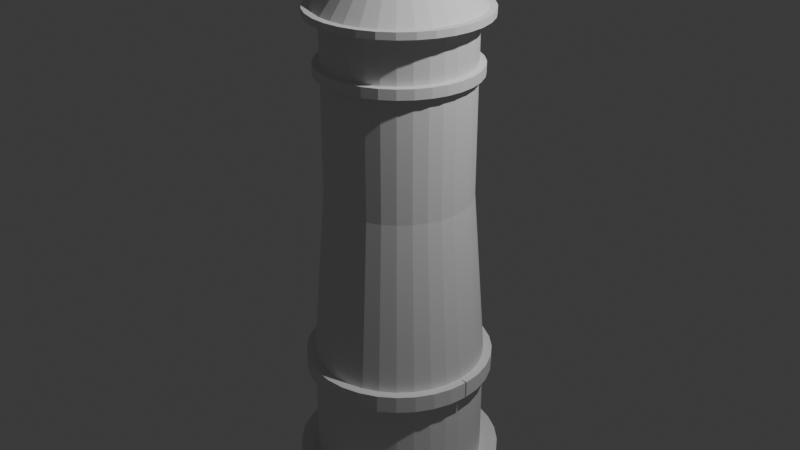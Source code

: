 # Source: Tomb.blend  (saved by Blender 4.4.32; exported with 4.5.12 LTS)
import bpy
from mathutils import Matrix  # noqa: F401  (used for matrix-valued properties, if any)

bpy.ops.wm.read_factory_settings(use_empty=True)
scene = bpy.context.scene
scene.name = 'Scene'

# ---- collections
col_collection = bpy.data.collections.new('Collection'); scene.collection.children.link(col_collection)

# ---- world
world_world = bpy.data.worlds.new('World'); scene.world = world_world
world_world.use_nodes = True; world_world.node_tree.nodes.clear()
_N = world_world.node_tree.nodes; _L = world_world.node_tree.links
n0 = _N.new('ShaderNodeOutputWorld'); n0.name = 'World Output'; n0.location = (300, 300)
n1 = _N.new('ShaderNodeBackground'); n1.name = 'Background'; n1.location = (10, 300)
n1.inputs[0].default_value = (0.05088, 0.05088, 0.05088, 1.0)
_L.new(n1.outputs[0], n0.inputs[0])
n0.is_active_output = True
world_world.color = (0.05088, 0.05088, 0.05088)
world_world.sun_shadow_jitter_overblur = 0.0

# ---- cameras
cam_camera = bpy.data.cameras.new('Camera')
cam_camera.clip_end = 100.0
cam_camera.ortho_scale = 7.314

# ---- lights
light_light = bpy.data.lights.new('Light', 'POINT')
light_light.energy = 1000.0
light_light.shadow_soft_size = 0.1

# ---- meshes
me_cylinder = bpy.data.meshes.new('Cylinder')
me_cylinder.from_pydata([(0.0, 1.0, -1.0), (0.1951, 0.9808, -1.0), (0.3827, 0.9239, -1.0), (0.5556, 0.8315, -1.0), (0.7071, 0.7071, -1.0), (0.8315, 0.5556, -1.0), (0.9239, 0.3827, -1.0), (0.9808, 0.1951, -1.0), (1.0, 0.0, -1.0), (0.9808, -0.1951, -1.0), (0.9239, -0.3827, -1.0), (0.8315, -0.5556, -1.0), (0.7071, -0.7071, -1.0), (0.5556, -0.8315, -1.0), (0.3827, -0.9239, -1.0), (0.1951, -0.9808, -1.0), (0.0, -1.0, -1.0), (-0.1951, -0.9808, -1.0), (-0.3827, -0.9239, -1.0), (-0.5556, -0.8315, -1.0), (-0.7071, -0.7071, -1.0), (-0.8315, -0.5556, -1.0), (-0.9239, -0.3827, -1.0), (-0.9808, -0.1951, -1.0), (-1.0, 0.0, -1.0), (-0.9808, 0.1951, -1.0), (-0.9239, 0.3827, -1.0), (-0.8315, 0.5556, -1.0), (-0.7071, 0.7071, -1.0), (-0.5556, 0.8315, -1.0), (-0.3827, 0.9239, -1.0), (-0.1951, 0.9808, -1.0), (2.337e-10, 0.8444, 0.0993), (0.1647, 0.8282, 0.0993), (0.3232, 0.7802, 0.0993), (0.4691, 0.7021, 0.0993), (0.5971, 0.5971, 0.0993), (0.7021, 0.4691, 0.0993), (0.7802, 0.3232, 0.0993), (0.8282, 0.1647, 0.0993), (0.8444, 5.52e-10, 0.0993), (0.8282, -0.1647, 0.0993), (0.7802, -0.3232, 0.0993), (0.7021, -0.4691, 0.0993), (0.5971, -0.5971, 0.0993), (0.4691, -0.7021, 0.0993), (0.3232, -0.7802, 0.0993), (0.1647, -0.8282, 0.0993), (2.337e-10, -0.8444, 0.0993), (-0.1647, -0.8282, 0.0993), (-0.3232, -0.7802, 0.0993), (-0.4691, -0.7021, 0.0993), (-0.5971, -0.5971, 0.0993), (-0.7021, -0.4691, 0.0993), (-0.7802, -0.3232, 0.0993), (-0.8282, -0.1647, 0.0993), (-0.8444, 5.52e-10, 0.0993), (-0.8282, 0.1647, 0.0993), (-0.7802, 0.3232, 0.0993), (-0.7021, 0.4691, 0.0993), (-0.5971, 0.5971, 0.0993), (-0.4691, 0.7021, 0.0993), (-0.3232, 0.7802, 0.0993), (-0.1647, 0.8282, 0.0993), (2.337e-10, 0.8444, 0.5215), (0.1647, 0.8282, 0.5215), (0.3232, 0.7802, 0.5215), (0.4691, 0.7021, 0.5215), (0.5971, 0.5971, 0.5215), (0.7021, 0.4691, 0.5215), (0.7802, 0.3232, 0.5215), (0.8282, 0.1647, 0.5215), (0.8444, 5.52e-10, 0.5215), (0.8282, -0.1647, 0.5215), (0.7802, -0.3232, 0.5215), (0.7021, -0.4691, 0.5215), (0.5971, -0.5971, 0.5215), (0.4691, -0.7021, 0.5215), (0.3232, -0.7802, 0.5215), (0.1647, -0.8282, 0.5215), (2.337e-10, -0.8444, 0.5215), (-0.1647, -0.8282, 0.5215), (-0.3232, -0.7802, 0.5215), (-0.4691, -0.7021, 0.5215), (-0.5971, -0.5971, 0.5215), (-0.7021, -0.4691, 0.5215), (-0.7802, -0.3232, 0.5215), (-0.8282, -0.1647, 0.5215), (-0.8444, 5.52e-10, 0.5215), (-0.8282, 0.1647, 0.5215), (-0.7802, 0.3232, 0.5215), (-0.7021, 0.4691, 0.5215), (-0.5971, 0.5971, 0.5215), (-0.4691, 0.7021, 0.5215), (-0.3232, 0.7802, 0.5215), (-0.1647, 0.8282, 0.5215), (0.1951, 0.9808, -0.5), (0.3827, 0.9239, -0.5), (0.5556, 0.8315, -0.5), (0.7071, 0.7071, -0.5), (0.8315, 0.5556, -0.5), (0.9239, 0.3827, -0.5), (0.9808, 0.1951, -0.5), (1.0, 0.0, -0.5), (0.9808, -0.1951, -0.5), (0.9239, -0.3827, -0.5), (0.8315, -0.5556, -0.5), (0.7071, -0.7071, -0.5), (0.5556, -0.8315, -0.5), (0.3827, -0.9239, -0.5), (0.1951, -0.9808, -0.5), (0.0, -1.0, -0.5), (-0.1951, -0.9808, -0.5), (-0.3827, -0.9239, -0.5), (-0.5556, -0.8315, -0.5), (-0.7071, -0.7071, -0.5), (-0.8315, -0.5556, -0.5), (-0.9239, -0.3827, -0.5), (-0.9808, -0.1951, -0.5), (-1.0, 0.0, -0.5), (-0.9808, 0.1951, -0.5), (-0.9239, 0.3827, -0.5), (-0.8315, 0.5556, -0.5), (-0.7071, 0.7071, -0.5), (-0.5556, 0.8315, -0.5), (-0.3827, 0.9239, -0.5), (-0.1951, 0.9808, -0.5), (0.0, 1.0, -0.5), (0.1951, 0.9808, -0.92), (0.3827, 0.9239, -0.92), (0.5556, 0.8315, -0.92), (0.7071, 0.7071, -0.92), (0.8315, 0.5556, -0.92), (0.9239, 0.3827, -0.92), (0.9808, 0.1951, -0.92), (1.0, 0.0, -0.92), (0.9808, -0.1951, -0.92), (0.9239, -0.3827, -0.92), (0.8315, -0.5556, -0.92), (0.7071, -0.7071, -0.92), (0.5556, -0.8315, -0.92), (0.3827, -0.9239, -0.92), (0.1951, -0.9808, -0.92), (0.0, -1.0, -0.92), (-0.1951, -0.9808, -0.92), (-0.3827, -0.9239, -0.92), (-0.5556, -0.8315, -0.92), (-0.7071, -0.7071, -0.92), (-0.8315, -0.5556, -0.92), (-0.9239, -0.3827, -0.92), (-0.9808, -0.1951, -0.92), (-1.0, 0.0, -0.92), (-0.9808, 0.1951, -0.92), (-0.9239, 0.3827, -0.92), (-0.8315, 0.5556, -0.92), (-0.7071, 0.7071, -0.92), (-0.5556, 0.8315, -0.92), (-0.3827, 0.9239, -0.92), (-0.1951, 0.9808, -0.92), (0.0, 1.0, -0.92), (0.0, 1.0, -1.0), (0.1951, 0.9808, -1.0), (0.1951, 0.9808, -0.92), (0.3827, 0.9239, -1.0), (0.3827, 0.9239, -0.92), (0.5556, 0.8315, -1.0), (0.5556, 0.8315, -0.92), (0.7071, 0.7071, -1.0), (0.7071, 0.7071, -0.92), (0.8315, 0.5556, -1.0), (0.8315, 0.5556, -0.92), (0.9239, 0.3827, -1.0), (0.9239, 0.3827, -0.92), (0.9808, 0.1951, -1.0), (0.9808, 0.1951, -0.92), (1.0, 0.0, -1.0), (1.0, 0.0, -0.92), (0.9808, -0.1951, -1.0), (0.9808, -0.1951, -0.92), (0.9239, -0.3827, -1.0), (0.9239, -0.3827, -0.92), (0.8315, -0.5556, -1.0), (0.8315, -0.5556, -0.92), (0.7071, -0.7071, -1.0), (0.7071, -0.7071, -0.92), (0.5556, -0.8315, -1.0), (0.5556, -0.8315, -0.92), (0.3827, -0.9239, -1.0), (0.3827, -0.9239, -0.92), (0.1951, -0.9808, -1.0), (0.1951, -0.9808, -0.92), (0.0, -1.0, -1.0), (0.0, -1.0, -0.92), (-0.1951, -0.9808, -1.0), (-0.1951, -0.9808, -0.92), (-0.3827, -0.9239, -1.0), (-0.3827, -0.9239, -0.92), (-0.5556, -0.8315, -1.0), (-0.5556, -0.8315, -0.92), (-0.7071, -0.7071, -1.0), (-0.7071, -0.7071, -0.92), (-0.8315, -0.5556, -1.0), (-0.8315, -0.5556, -0.92), (-0.9239, -0.3827, -1.0), (-0.9239, -0.3827, -0.92), (-0.9808, -0.1951, -1.0), (-0.9808, -0.1951, -0.92), (-1.0, 0.0, -1.0), (-1.0, 0.0, -0.92), (-0.9808, 0.1951, -1.0), (-0.9808, 0.1951, -0.92), (-0.9239, 0.3827, -1.0), (-0.9239, 0.3827, -0.92), (-0.8315, 0.5556, -1.0), (-0.8315, 0.5556, -0.92), (-0.7071, 0.7071, -1.0), (-0.7071, 0.7071, -0.92), (-0.5556, 0.8315, -1.0), (-0.5556, 0.8315, -0.92), (-0.3827, 0.9239, -1.0), (-0.3827, 0.9239, -0.92), (-0.1951, 0.9808, -1.0), (-0.1951, 0.9808, -0.92), (0.0, 1.0, -0.92), (-1.719e-09, 1.213, -1.006), (0.2366, 1.19, -1.006), (0.4642, 1.121, -1.006), (0.6739, 1.009, -1.006), (0.8577, 0.8577, -1.006), (1.009, 0.6739, -1.006), (1.121, 0.4642, -1.006), (1.19, 0.2366, -1.006), (1.213, -5.289e-10, -1.006), (1.19, -0.2366, -1.006), (1.121, -0.4642, -1.006), (1.009, -0.6739, -1.006), (0.8577, -0.8577, -1.006), (0.6739, -1.009, -1.006), (0.4642, -1.121, -1.006), (0.2366, -1.19, -1.006), (-1.719e-09, -1.213, -1.006), (-0.2366, -1.19, -1.006), (-0.4642, -1.121, -1.006), (-0.6739, -1.009, -1.006), (-0.8577, -0.8577, -1.006), (-1.009, -0.6739, -1.006), (-1.121, -0.4642, -1.006), (-1.19, -0.2366, -1.006), (-1.213, -5.289e-10, -1.006), (-1.19, 0.2366, -1.006), (-1.121, 0.4642, -1.006), (-1.009, 0.6739, -1.006), (-0.8577, 0.8577, -1.006), (-0.6739, 1.009, -1.006), (-0.4642, 1.121, -1.006), (-0.2366, 1.19, -1.006), (-1.719e-09, 1.213, -1.006), (0.2366, 1.19, -1.006), (0.2366, 1.19, -0.9086), (0.4642, 1.121, -1.006), (0.4642, 1.121, -0.9086), (0.6739, 1.009, -1.006), (0.6739, 1.009, -0.9086), (0.8577, 0.8577, -1.006), (0.8577, 0.8577, -0.9086), (1.009, 0.6739, -1.006), (1.009, 0.6739, -0.9086), (1.121, 0.4642, -1.006), (1.121, 0.4642, -0.9086), (1.19, 0.2366, -1.006), (1.19, 0.2366, -0.9086), (1.213, -5.289e-10, -1.006), (1.213, -5.289e-10, -0.9086), (1.19, -0.2366, -1.006), (1.19, -0.2366, -0.9086), (1.121, -0.4642, -1.006), (1.121, -0.4642, -0.9086), (1.009, -0.6739, -1.006), (1.009, -0.6739, -0.9086), (0.8577, -0.8577, -1.006), (0.8577, -0.8577, -0.9086), (0.6739, -1.009, -1.006), (0.6739, -1.009, -0.9086), (0.4642, -1.121, -1.006), (0.4642, -1.121, -0.9086), (0.2366, -1.19, -1.006), (0.2366, -1.19, -0.9086), (-1.719e-09, -1.213, -1.006), (-1.719e-09, -1.213, -0.9086), (-0.2366, -1.19, -1.006), (-0.2366, -1.19, -0.9086), (-0.4642, -1.121, -1.006), (-0.4642, -1.121, -0.9086), (-0.6739, -1.009, -1.006), (-0.6739, -1.009, -0.9086), (-0.8577, -0.8577, -1.006), (-0.8577, -0.8577, -0.9086), (-1.009, -0.6739, -1.006), (-1.009, -0.6739, -0.9086), (-1.121, -0.4642, -1.006), (-1.121, -0.4642, -0.9086), (-1.19, -0.2366, -1.006), (-1.19, -0.2366, -0.9086), (-1.213, -5.289e-10, -1.006), (-1.213, -5.289e-10, -0.9086), (-1.19, 0.2366, -1.006), (-1.19, 0.2366, -0.9086), (-1.121, 0.4642, -1.006), (-1.121, 0.4642, -0.9086), (-1.009, 0.6739, -1.006), (-1.009, 0.6739, -0.9086), (-0.8577, 0.8577, -1.006), (-0.8577, 0.8577, -0.9086), (-0.6739, 1.009, -1.006), (-0.6739, 1.009, -0.9086), (-0.4642, 1.121, -1.006), (-0.4642, 1.121, -0.9086), (-0.2366, 1.19, -1.006), (-0.2366, 1.19, -0.9086), (-1.719e-09, 1.213, -0.9086), (0.0, 1.0, -0.56), (0.1951, 0.9808, -0.56), (0.3827, 0.9239, -0.56), (0.5556, 0.8315, -0.56), (0.7071, 0.7071, -0.56), (0.8315, 0.5556, -0.56), (0.9239, 0.3827, -0.56), (0.9808, 0.1951, -0.56), (1.0, 0.0, -0.56), (0.9808, -0.1951, -0.56), (0.9239, -0.3827, -0.56), (0.8315, -0.5556, -0.56), (0.7071, -0.7071, -0.56), (0.5556, -0.8315, -0.56), (0.3827, -0.9239, -0.56), (0.1951, -0.9808, -0.56), (0.0, -1.0, -0.56), (-0.1951, -0.9808, -0.56), (-0.3827, -0.9239, -0.56), (-0.5556, -0.8315, -0.56), (-0.7071, -0.7071, -0.56), (-0.8315, -0.5556, -0.56), (-0.9239, -0.3827, -0.56), (-0.9808, -0.1951, -0.56), (-1.0, 0.0, -0.56), (-0.9808, 0.1951, -0.56), (-0.9239, 0.3827, -0.56), (-0.8315, 0.5556, -0.56), (-0.7071, 0.7071, -0.56), (-0.5556, 0.8315, -0.56), (-0.3827, 0.9239, -0.56), (-0.1951, 0.9808, -0.56), (1.0, 0.0, -0.5), (0.9808, -0.1951, -0.5), (0.9239, -0.3827, -0.5), (0.8315, -0.5556, -0.5), (0.7071, -0.7071, -0.5), (0.5556, -0.8315, -0.5), (0.3827, -0.9239, -0.5), (0.1951, -0.9808, -0.5), (0.0, -1.0, -0.5), (-0.1951, -0.9808, -0.5), (-0.3827, -0.9239, -0.5), (-0.5556, -0.8315, -0.5), (-0.7071, -0.7071, -0.5), (-0.8315, -0.5556, -0.5), (-0.9239, -0.3827, -0.5), (-0.9808, -0.1951, -0.5), (-1.0, 0.0, -0.5), (1.0, 0.0, -0.56), (0.9808, -0.1951, -0.56), (0.9239, -0.3827, -0.56), (0.8315, -0.5556, -0.56), (0.7071, -0.7071, -0.56), (0.5556, -0.8315, -0.56), (0.3827, -0.9239, -0.56), (0.1951, -0.9808, -0.56), (0.0, -1.0, -0.56), (-0.1951, -0.9808, -0.56), (-0.3827, -0.9239, -0.56), (-0.5556, -0.8315, -0.56), (-0.7071, -0.7071, -0.56), (-0.8315, -0.5556, -0.56), (-0.9239, -0.3827, -0.56), (-0.9808, -0.1951, -0.56), (-1.0, 0.0, -0.56), (0.0, 1.1, -0.56), (0.0, 1.1, -0.5), (0.2145, 1.079, -0.5), (0.4208, 1.016, -0.5), (0.6109, 0.9143, -0.5), (0.7776, 0.7776, -0.5), (0.9143, 0.6109, -0.5), (1.016, 0.4208, -0.5), (1.079, 0.2145, -0.5), (1.099, 0.009767, -0.5), (-1.099, 0.009767, -0.5), (-1.079, 0.2145, -0.5), (-1.016, 0.4208, -0.5), (-0.9143, 0.6109, -0.5), (-0.7776, 0.7776, -0.5), (-0.6109, 0.9143, -0.5), (-0.4208, 1.016, -0.5), (-0.2145, 1.079, -0.5), (0.2145, 1.079, -0.56), (0.4208, 1.016, -0.56), (0.6109, 0.9143, -0.56), (0.7776, 0.7776, -0.56), (0.9143, 0.6109, -0.56), (1.016, 0.4208, -0.56), (1.079, 0.2145, -0.56), (1.099, 0.009767, -0.56), (-1.099, 0.009767, -0.56), (-1.079, 0.2145, -0.56), (-1.016, 0.4208, -0.56), (-0.9143, 0.6109, -0.56), (-0.7776, 0.7776, -0.56), (-0.6109, 0.9143, -0.56), (-0.4208, 1.016, -0.56), (-0.2145, 1.079, -0.56), (1.099, -0.009767, -0.5), (1.079, -0.2145, -0.5), (1.016, -0.4208, -0.5), (0.9143, -0.6109, -0.5), (0.7776, -0.7776, -0.5), (0.6109, -0.9143, -0.5), (0.4208, -1.016, -0.5), (0.2145, -1.079, -0.5), (0.0, -1.1, -0.5), (-0.2145, -1.079, -0.5), (-0.4208, -1.016, -0.5), (-0.6109, -0.9143, -0.5), (-0.7776, -0.7776, -0.5), (-0.9143, -0.6109, -0.5), (-1.016, -0.4208, -0.5), (-1.079, -0.2145, -0.5), (-1.099, -0.009767, -0.5), (1.099, -0.009767, -0.56), (1.079, -0.2145, -0.56), (1.016, -0.4208, -0.56), (0.9143, -0.6109, -0.56), (0.7776, -0.7776, -0.56), (0.6109, -0.9143, -0.56), (0.4208, -1.016, -0.56), (0.2145, -1.079, -0.56), (0.0, -1.1, -0.56), (-0.2145, -1.079, -0.56), (-0.4208, -1.016, -0.56), (-0.6109, -0.9143, -0.56), (-0.7776, -0.7776, -0.56), (-0.9143, -0.6109, -0.56), (-1.016, -0.4208, -0.56), (-1.079, -0.2145, -0.56), (-1.099, -0.009767, -0.56), (0.1652, 0.8305, 0.5571), (0.324, 0.7823, 0.5571), (0.4704, 0.7041, 0.5571), (0.5988, 0.5988, 0.5571), (0.7041, 0.4704, 0.5571), (0.7823, 0.324, 0.5571), (0.8305, 0.1652, 0.5571), (0.8468, 3.078e-10, 0.5571), (0.8305, -0.1652, 0.5571), (0.7823, -0.324, 0.5571), (0.7041, -0.4704, 0.5571), (0.5988, -0.5988, 0.5571), (0.4704, -0.7041, 0.5571), (0.324, -0.7823, 0.5571), (0.1652, -0.8305, 0.5571), (2.395e-10, -0.8468, 0.5571), (-0.1652, -0.8305, 0.5571), (-0.324, -0.7823, 0.5571), (-0.4704, -0.7041, 0.5571), (-0.5988, -0.5988, 0.5571), (-0.7041, -0.4704, 0.5571), (-0.7823, -0.324, 0.5571), (-0.8305, -0.1652, 0.5571), (-0.8468, 3.078e-10, 0.5571), (-0.8305, 0.1652, 0.5571), (-0.7823, 0.324, 0.5571), (-0.7041, 0.4704, 0.5571), (-0.5988, 0.5988, 0.5571), (-0.4704, 0.7041, 0.5571), (-0.324, 0.7823, 0.5571), (-0.1652, 0.8305, 0.5571), (2.395e-10, 0.8468, 0.5571), (0.18, 0.905, 0.5571), (0.18, 0.905, 0.5221), (0.3531, 0.8525, 0.5571), (0.3531, 0.8525, 0.5221), (0.5126, 0.7672, 0.5571), (0.5126, 0.7672, 0.5221), (0.6525, 0.6525, 0.5571), (0.6525, 0.6525, 0.5221), (0.7672, 0.5126, 0.5571), (0.7672, 0.5126, 0.5221), (0.8525, 0.3531, 0.5571), (0.8525, 0.3531, 0.5221), (0.905, 0.18, 0.5571), (0.905, 0.18, 0.5221), (0.9227, 3.078e-10, 0.5571), (0.9227, 3.078e-10, 0.5221), (0.905, -0.18, 0.5571), (0.905, -0.18, 0.5221), (0.8525, -0.3531, 0.5571), (0.8525, -0.3531, 0.5221), (0.7672, -0.5126, 0.5571), (0.7672, -0.5126, 0.5221), (0.6525, -0.6525, 0.5571), (0.6525, -0.6525, 0.5221), (0.5126, -0.7672, 0.5571), (0.5126, -0.7672, 0.5221), (0.3531, -0.8525, 0.5571), (0.3531, -0.8525, 0.5221), (0.18, -0.905, 0.5571), (0.18, -0.905, 0.5221), (2.395e-10, -0.9227, 0.5571), (2.395e-10, -0.9227, 0.5221), (-0.18, -0.905, 0.5571), (-0.18, -0.905, 0.5221), (-0.3531, -0.8525, 0.5571), (-0.3531, -0.8525, 0.5221), (-0.5126, -0.7672, 0.5571), (-0.5126, -0.7672, 0.5221), (-0.6525, -0.6525, 0.5571), (-0.6525, -0.6525, 0.5221), (-0.7672, -0.5126, 0.5571), (-0.7672, -0.5126, 0.5221), (-0.8525, -0.3531, 0.5571), (-0.8525, -0.3531, 0.5221), (-0.905, -0.18, 0.5571), (-0.905, -0.18, 0.5221), (-0.9227, 3.078e-10, 0.5571), (-0.9227, 3.078e-10, 0.5221), (-0.905, 0.18, 0.5571), (-0.905, 0.18, 0.5221), (-0.8525, 0.3531, 0.5571), (-0.8525, 0.3531, 0.5221), (-0.7672, 0.5126, 0.5571), (-0.7672, 0.5126, 0.5221), (-0.6525, 0.6525, 0.5571), (-0.6525, 0.6525, 0.5221), (-0.5126, 0.7672, 0.5571), (-0.5126, 0.7672, 0.5221), (-0.3531, 0.8525, 0.5571), (-0.3531, 0.8525, 0.5221), (-0.18, 0.905, 0.5571), (-0.18, 0.905, 0.5221), (2.395e-10, 0.9227, 0.5221), (2.395e-10, 0.9227, 0.5571), (0.1652, 0.8305, 0.7136), (0.324, 0.7823, 0.7136), (0.4704, 0.7041, 0.7136), (0.5988, 0.5988, 0.7136), (0.7041, 0.4704, 0.7136), (0.7823, 0.324, 0.7136), (0.8305, 0.1652, 0.7136), (0.8468, 3.078e-10, 0.7136), (0.8305, -0.1652, 0.7136), (0.7823, -0.324, 0.7136), (0.7041, -0.4704, 0.7136), (0.5988, -0.5988, 0.7136), (0.4704, -0.7041, 0.7136), (0.324, -0.7823, 0.7136), (0.1652, -0.8305, 0.7136), (2.395e-10, -0.8468, 0.7136), (-0.1652, -0.8305, 0.7136), (-0.324, -0.7823, 0.7136), (-0.4704, -0.7041, 0.7136), (-0.5988, -0.5988, 0.7136), (-0.7041, -0.4704, 0.7136), (-0.7823, -0.324, 0.7136), (-0.8305, -0.1652, 0.7136), (-0.8468, 3.078e-10, 0.7136), (-0.8305, 0.1652, 0.7136), (-0.7823, 0.324, 0.7136), (-0.7041, 0.4704, 0.7136), (-0.5988, 0.5988, 0.7136), (-0.4704, 0.7041, 0.7136), (-0.324, 0.7823, 0.7136), (-0.1652, 0.8305, 0.7136), (2.395e-10, 0.8468, 0.7136), (2.395e-10, 0.9347, 0.7136), (2.395e-10, 0.9347, 0.7377), (0.1823, 0.9167, 0.7377), (0.3577, 0.8635, 0.7377), (0.5193, 0.7771, 0.7377), (0.6609, 0.6609, 0.7377), (0.7771, 0.5193, 0.7377), (0.8635, 0.3577, 0.7377), (0.9167, 0.1823, 0.7377), (0.9347, 3.078e-10, 0.7377), (0.9167, -0.1823, 0.7377), (0.8635, -0.3577, 0.7377), (0.7771, -0.5193, 0.7377), (0.6609, -0.6609, 0.7377), (0.5193, -0.7771, 0.7377), (0.3577, -0.8635, 0.7377), (0.1823, -0.9167, 0.7377), (2.395e-10, -0.9347, 0.7377), (-0.1823, -0.9167, 0.7377), (-0.3577, -0.8635, 0.7377), (-0.5193, -0.7771, 0.7377), (-0.6609, -0.6609, 0.7377), (-0.7771, -0.5193, 0.7377), (-0.8635, -0.3577, 0.7377), (-0.9167, -0.1823, 0.7377), (-0.9347, 3.078e-10, 0.7377), (-0.9167, 0.1823, 0.7377), (-0.8635, 0.3577, 0.7377), (-0.7771, 0.5193, 0.7377), (-0.6609, 0.6609, 0.7377), (-0.5193, 0.7771, 0.7377), (-0.3577, 0.8635, 0.7377), (-0.1823, 0.9167, 0.7377), (0.1823, 0.9167, 0.7136), (0.3577, 0.8635, 0.7136), (0.5193, 0.7771, 0.7136), (0.6609, 0.6609, 0.7136), (0.7771, 0.5193, 0.7136), (0.8635, 0.3577, 0.7136), (0.9167, 0.1823, 0.7136), (0.9347, 3.078e-10, 0.7136), (0.9167, -0.1823, 0.7136), (0.8635, -0.3577, 0.7136), (0.7771, -0.5193, 0.7136), (0.6609, -0.6609, 0.7136), (0.5193, -0.7771, 0.7136), (0.3577, -0.8635, 0.7136), (0.1823, -0.9167, 0.7136), (2.395e-10, -0.9347, 0.7136), (-0.1823, -0.9167, 0.7136), (-0.3577, -0.8635, 0.7136), (-0.5193, -0.7771, 0.7136), (-0.6609, -0.6609, 0.7136), (-0.7771, -0.5193, 0.7136), (-0.8635, -0.3577, 0.7136), (-0.9167, -0.1823, 0.7136), (-0.9347, 3.078e-10, 0.7136), (-0.9167, 0.1823, 0.7136), (-0.8635, 0.3577, 0.7136), (-0.7771, 0.5193, 0.7136), (-0.6609, 0.6609, 0.7136), (-0.5193, 0.7771, 0.7136), (-0.3577, 0.8635, 0.7136), (-0.1823, 0.9167, 0.7136), (2.395e-10, 1.014, 0.7136), (2.395e-10, 1.014, 0.7377), (0.1979, 0.9948, 0.7377), (0.3882, 0.9371, 0.7377), (0.5635, 0.8434, 0.7377), (0.7172, 0.7172, 0.7377), (0.8434, 0.5635, 0.7377), (0.9371, 0.3882, 0.7377), (0.9948, 0.1979, 0.7377), (1.014, 3.078e-10, 0.7377), (0.9948, -0.1979, 0.7377), (0.9371, -0.3882, 0.7377), (0.8434, -0.5635, 0.7377), (0.7172, -0.7172, 0.7377), (0.5635, -0.8434, 0.7377), (0.3882, -0.9371, 0.7377), (0.1979, -0.9948, 0.7377), (2.395e-10, -1.014, 0.7377), (-0.1979, -0.9948, 0.7377), (-0.3882, -0.9371, 0.7377), (-0.5635, -0.8434, 0.7377), (-0.7172, -0.7172, 0.7377), (-0.8434, -0.5635, 0.7377), (-0.9371, -0.3882, 0.7377), (-0.9948, -0.1979, 0.7377), (-1.014, 3.078e-10, 0.7377), (-0.9948, 0.1979, 0.7377), (-0.9371, 0.3882, 0.7377), (-0.8434, 0.5635, 0.7377), (-0.7172, 0.7172, 0.7377), (-0.5635, 0.8434, 0.7377), (-0.3882, 0.9371, 0.7377), (-0.1979, 0.9948, 0.7377), (0.1979, 0.9948, 0.7136), (0.3882, 0.9371, 0.7136), (0.5635, 0.8434, 0.7136), (0.7172, 0.7172, 0.7136), (0.8434, 0.5635, 0.7136), (0.9371, 0.3882, 0.7136), (0.9948, 0.1979, 0.7136), (1.014, 3.078e-10, 0.7136), (0.9948, -0.1979, 0.7136), (0.9371, -0.3882, 0.7136), (0.8434, -0.5635, 0.7136), (0.7172, -0.7172, 0.7136), (0.5635, -0.8434, 0.7136), (0.3882, -0.9371, 0.7136), (0.1979, -0.9948, 0.7136), (2.395e-10, -1.014, 0.7136), (-0.1979, -0.9948, 0.7136), (-0.3882, -0.9371, 0.7136), (-0.5635, -0.8434, 0.7136), (-0.7172, -0.7172, 0.7136), (-0.8434, -0.5635, 0.7136), (-0.9371, -0.3882, 0.7136), (-0.9948, -0.1979, 0.7136), (-1.014, 3.078e-10, 0.7136), (-0.9948, 0.1979, 0.7136), (-0.9371, 0.3882, 0.7136), (-0.8434, 0.5635, 0.7136), (-0.7172, 0.7172, 0.7136), (-0.5635, 0.8434, 0.7136), (-0.3882, 0.9371, 0.7136), (-0.1979, 0.9948, 0.7136), (-0.02622, 0.1318, 0.95), (-0.05144, 0.1242, 0.95), (-0.07468, 0.1118, 0.95), (-0.09505, 0.09505, 0.95), (-0.1118, 0.07468, 0.95), (-0.1242, 0.05144, 0.95), (-0.1318, 0.02622, 0.95), (-0.1344, 5.709e-09, 0.95), (-0.1318, -0.02622, 0.95), (-0.1242, -0.05144, 0.95), (-0.1118, -0.07468, 0.95), (-0.09505, -0.09505, 0.95), (-0.07468, -0.1118, 0.95), (-0.05144, -0.1242, 0.95), (-0.02622, -0.1318, 0.95), (5.641e-09, -0.1344, 0.95), (0.02622, -0.1318, 0.95), (0.05144, -0.1242, 0.95), (0.07468, -0.1118, 0.95), (0.09505, -0.09505, 0.95), (0.1118, -0.07468, 0.95), (0.1242, -0.05144, 0.95), (0.1318, -0.02622, 0.95), (0.1344, 5.709e-09, 0.95), (0.1318, 0.02622, 0.95), (0.1242, 0.05144, 0.95), (0.1118, 0.07468, 0.95), (0.09505, 0.09505, 0.95), (0.07468, 0.1118, 0.95), (0.05144, 0.1242, 0.95), (0.02622, 0.1318, 0.95), (5.641e-09, 0.1344, 0.95), (0.4669, 0.09287, 0.907), (-0.3366, -0.3366, 0.907), (0.4398, 0.1822, 0.907), (-0.2645, -0.3958, 0.907), (0.3958, 0.2645, 0.907), (-0.1822, -0.4398, 0.907), (-0.09287, 0.4669, 0.907), (0.3366, 0.3366, 0.907), (-0.09287, -0.4669, 0.907), (-0.1822, 0.4398, 0.907), (0.2645, 0.3958, 0.907), (3.335e-09, -0.476, 0.907), (-0.2645, 0.3958, 0.907), (0.1822, 0.4398, 0.907), (0.09287, -0.4669, 0.907), (-0.3366, 0.3366, 0.907), (0.09287, 0.4669, 0.907), (3.335e-09, 0.476, 0.907), (0.1822, -0.4398, 0.907), (-0.3958, 0.2645, 0.907), (0.2645, -0.3958, 0.907), (-0.4398, 0.1822, 0.907), (0.3366, -0.3366, 0.907), (-0.4669, 0.09287, 0.907), (0.3958, -0.2645, 0.907), (-0.476, 3.404e-09, 0.907), (0.4398, -0.1822, 0.907), (-0.4669, -0.09287, 0.907), (0.4669, -0.09287, 0.907), (0.476, 3.404e-09, 0.907), (-0.4398, -0.1822, 0.907), (-0.3958, -0.2645, 0.907)], [], [(217, 215, 311, 313), (126, 63, 32, 127), (125, 62, 63, 126), (124, 61, 62, 125), (123, 60, 61, 124), (122, 59, 60, 123), (121, 58, 59, 122), (120, 57, 58, 121), (119, 56, 57, 120), (118, 55, 56, 119), (117, 54, 55, 118), (116, 53, 54, 117), (115, 52, 53, 116), (114, 51, 52, 115), (113, 50, 51, 114), (112, 49, 50, 113), (111, 48, 49, 112), (110, 47, 48, 111), (109, 46, 47, 110), (108, 45, 46, 109), (107, 44, 45, 108), (106, 43, 44, 107), (105, 42, 43, 106), (104, 41, 42, 105), (103, 40, 41, 104), (102, 39, 40, 103), (101, 38, 39, 102), (100, 37, 38, 101), (99, 36, 37, 100), (98, 35, 36, 99), (97, 34, 35, 98), (96, 33, 34, 97), (127, 32, 33, 96), (63, 95, 64, 32), (62, 94, 95, 63), (61, 93, 94, 62), (60, 92, 93, 61), (59, 91, 92, 60), (58, 90, 91, 59), (57, 89, 90, 58), (56, 88, 89, 57), (55, 87, 88, 56), (54, 86, 87, 55), (53, 85, 86, 54), (52, 84, 85, 53), (51, 83, 84, 52), (50, 82, 83, 51), (49, 81, 82, 50), (48, 80, 81, 49), (47, 79, 80, 48), (46, 78, 79, 47), (45, 77, 78, 46), (44, 76, 77, 45), (43, 75, 76, 44), (42, 74, 75, 43), (41, 73, 74, 42), (40, 72, 73, 41), (39, 71, 72, 40), (38, 70, 71, 39), (37, 69, 70, 38), (36, 68, 69, 37), (35, 67, 68, 36), (34, 66, 67, 35), (33, 65, 66, 34), (32, 64, 65, 33), (368, 385, 453, 436), (120, 121, 398, 397), (357, 358, 426, 425), (119, 120, 397, 396), (356, 357, 425, 424), (355, 356, 424, 423), (354, 355, 423, 422), (345, 344, 412, 413), (333, 332, 373, 374), (119, 344, 385, 368), (103, 104, 353, 352), (116, 117, 366, 365), (334, 333, 374, 375), (115, 116, 365, 364), (335, 334, 375, 376), (114, 115, 364, 363), (328, 103, 352, 369), (336, 335, 376, 377), (113, 114, 363, 362), (337, 336, 377, 378), (112, 113, 362, 361), (338, 337, 378, 379), (111, 112, 361, 360), (339, 338, 379, 380), (353, 354, 422, 421), (346, 345, 413, 414), (352, 353, 421, 420), (347, 346, 414, 415), (321, 320, 386, 404), (348, 347, 415, 416), (322, 321, 404, 405), (349, 348, 416, 417), (768, 770, 732, 731), (19, 18, 195, 197), (147, 148, 202, 200), (10, 9, 177, 179), (148, 149, 204, 202), (27, 26, 211, 213), (149, 150, 206, 204), (1, 0, 160, 161), (18, 17, 193, 195), (150, 151, 208, 206), (9, 8, 175, 177), (151, 152, 210, 208), (26, 25, 209, 211), (152, 153, 212, 210), (17, 16, 191, 193), (153, 154, 214, 212), (8, 7, 173, 175), (159, 128, 162, 223), (154, 155, 216, 214), (128, 129, 164, 162), (25, 24, 207, 209), (155, 156, 218, 216), (129, 130, 166, 164), (16, 15, 189, 191), (156, 157, 220, 218), (7, 6, 171, 173), (130, 131, 168, 166), (157, 158, 222, 220), (131, 132, 170, 168), (24, 23, 205, 207), (158, 159, 223, 222), (132, 133, 172, 170), (15, 14, 187, 189), (186, 188, 284, 282), (0, 1, 225, 224), (17, 18, 242, 241), (188, 190, 286, 284), (163, 161, 257, 259), (8, 9, 233, 232), (189, 187, 283, 285), (215, 213, 309, 311), (190, 192, 288, 286), (25, 26, 250, 249), (192, 194, 290, 288), (161, 160, 256, 257), (16, 17, 241, 240), (187, 185, 281, 283), (213, 211, 307, 309), (194, 196, 292, 290), (7, 8, 232, 231), (196, 198, 294, 292), (185, 183, 279, 281), (24, 25, 249, 248), (211, 209, 305, 307), (198, 200, 296, 294), (15, 16, 240, 239), (200, 202, 298, 296), (6, 7, 231, 230), (183, 181, 277, 279), (209, 207, 303, 305), (202, 204, 300, 298), (23, 24, 248, 247), (204, 206, 302, 300), (14, 15, 239, 238), (181, 179, 275, 277), (146, 147, 200, 198), (28, 27, 213, 215), (145, 146, 198, 196), (2, 1, 161, 163), (11, 10, 179, 181), (144, 145, 196, 194), (20, 19, 197, 199), (143, 144, 194, 192), (29, 28, 215, 217), (142, 143, 192, 190), (3, 2, 163, 165), (12, 11, 181, 183), (141, 142, 190, 188), (21, 20, 199, 201), (140, 141, 188, 186), (30, 29, 217, 219), (139, 140, 186, 184), (4, 3, 165, 167), (13, 12, 183, 185), (138, 139, 184, 182), (22, 21, 201, 203), (137, 138, 182, 180), (31, 30, 219, 221), (136, 137, 180, 178), (5, 4, 167, 169), (14, 13, 185, 187), (135, 136, 178, 176), (23, 22, 203, 205), (134, 135, 176, 174), (0, 31, 221, 160), (133, 134, 174, 172), (6, 5, 169, 171), (224, 225, 226, 227, 228, 229, 230, 231, 232, 233, 234, 235, 236, 237, 238, 239, 240, 241, 242, 243, 244, 245, 246, 247, 248, 249, 250, 251, 252, 253, 254, 255), (317, 318, 319, 256), (315, 316, 318, 317), (313, 314, 316, 315), (311, 312, 314, 313), (309, 310, 312, 311), (307, 308, 310, 309), (305, 306, 308, 307), (303, 304, 306, 305), (301, 302, 304, 303), (299, 300, 302, 301), (297, 298, 300, 299), (295, 296, 298, 297), (293, 294, 296, 295), (291, 292, 294, 293), (289, 290, 292, 291), (287, 288, 290, 289), (285, 286, 288, 287), (283, 284, 286, 285), (281, 282, 284, 283), (279, 280, 282, 281), (277, 278, 280, 279), (275, 276, 278, 277), (273, 274, 276, 275), (271, 272, 274, 273), (269, 270, 272, 271), (267, 268, 270, 269), (265, 266, 268, 267), (263, 264, 266, 265), (261, 262, 264, 263), (259, 260, 262, 261), (257, 258, 260, 259), (256, 319, 258, 257), (26, 27, 251, 250), (191, 189, 285, 287), (165, 163, 259, 261), (184, 186, 282, 280), (9, 10, 234, 233), (182, 184, 280, 278), (219, 217, 313, 315), (193, 191, 287, 289), (18, 19, 243, 242), (167, 165, 261, 263), (180, 182, 278, 276), (27, 28, 252, 251), (1, 2, 226, 225), (178, 180, 276, 274), (221, 219, 315, 317), (195, 193, 289, 291), (169, 167, 263, 265), (10, 11, 235, 234), (176, 178, 274, 272), (19, 20, 244, 243), (174, 176, 272, 270), (160, 221, 317, 256), (28, 29, 253, 252), (197, 195, 291, 293), (171, 169, 265, 267), (2, 3, 227, 226), (172, 174, 270, 268), (11, 12, 236, 235), (170, 172, 268, 266), (222, 223, 319, 318), (199, 197, 293, 295), (20, 21, 245, 244), (173, 171, 267, 269), (168, 170, 266, 264), (220, 222, 318, 316), (29, 30, 254, 253), (3, 4, 228, 227), (166, 168, 264, 262), (218, 220, 316, 314), (201, 199, 295, 297), (12, 13, 237, 236), (175, 173, 269, 271), (164, 166, 262, 260), (216, 218, 314, 312), (21, 22, 246, 245), (162, 164, 260, 258), (214, 216, 312, 310), (30, 31, 255, 254), (203, 201, 297, 299), (177, 175, 271, 273), (4, 5, 229, 228), (223, 162, 258, 319), (212, 214, 310, 308), (13, 14, 238, 237), (210, 212, 308, 306), (205, 203, 299, 301), (22, 23, 247, 246), (179, 177, 273, 275), (208, 210, 306, 304), (31, 0, 224, 255), (5, 6, 230, 229), (206, 208, 304, 302), (207, 205, 301, 303), (158, 351, 320, 159), (157, 350, 351, 158), (156, 349, 350, 157), (155, 348, 349, 156), (154, 347, 348, 155), (153, 346, 347, 154), (152, 345, 346, 153), (151, 344, 345, 152), (150, 343, 344, 151), (149, 342, 343, 150), (148, 341, 342, 149), (147, 340, 341, 148), (146, 339, 340, 147), (145, 338, 339, 146), (144, 337, 338, 145), (143, 336, 337, 144), (142, 335, 336, 143), (141, 334, 335, 142), (140, 333, 334, 141), (139, 332, 333, 140), (138, 331, 332, 139), (137, 330, 331, 138), (136, 329, 330, 137), (135, 328, 329, 136), (134, 327, 328, 135), (133, 326, 327, 134), (132, 325, 326, 133), (131, 324, 325, 132), (130, 323, 324, 131), (129, 322, 323, 130), (128, 321, 322, 129), (159, 320, 321, 128), (323, 322, 405, 406), (103, 328, 411, 395), (350, 349, 417, 418), (324, 323, 406, 407), (370, 369, 437, 438), (351, 350, 418, 419), (325, 324, 407, 408), (371, 370, 438, 439), (320, 351, 419, 386), (326, 325, 408, 409), (372, 371, 439, 440), (327, 326, 409, 410), (373, 372, 440, 441), (328, 327, 410, 411), (374, 373, 441, 442), (375, 374, 442, 443), (117, 118, 367, 366), (104, 105, 354, 353), (332, 331, 372, 373), (118, 119, 368, 367), (105, 106, 355, 354), (331, 330, 371, 372), (344, 343, 384, 385), (106, 107, 356, 355), (330, 329, 370, 371), (343, 342, 383, 384), (107, 108, 357, 356), (329, 328, 369, 370), (342, 341, 382, 383), (108, 109, 358, 357), (341, 340, 381, 382), (109, 110, 359, 358), (340, 339, 380, 381), (110, 111, 360, 359), (386, 387, 388, 404), (404, 388, 389, 405), (405, 389, 390, 406), (406, 390, 391, 407), (407, 391, 392, 408), (408, 392, 393, 409), (409, 393, 394, 410), (410, 394, 395, 411), (412, 396, 397, 413), (413, 397, 398, 414), (414, 398, 399, 415), (415, 399, 400, 416), (416, 400, 401, 417), (417, 401, 402, 418), (418, 402, 403, 419), (419, 403, 387, 386), (437, 420, 421, 438), (438, 421, 422, 439), (439, 422, 423, 440), (440, 423, 424, 441), (441, 424, 425, 442), (442, 425, 426, 443), (443, 426, 427, 444), (444, 427, 428, 445), (445, 428, 429, 446), (446, 429, 430, 447), (447, 430, 431, 448), (448, 431, 432, 449), (449, 432, 433, 450), (450, 433, 434, 451), (451, 434, 435, 452), (452, 435, 436, 453), (358, 359, 427, 426), (121, 122, 399, 398), (127, 96, 388, 387), (385, 384, 452, 453), (359, 360, 428, 427), (122, 123, 400, 399), (96, 97, 389, 388), (384, 383, 451, 452), (123, 124, 401, 400), (360, 361, 429, 428), (97, 98, 390, 389), (383, 382, 450, 451), (361, 362, 430, 429), (124, 125, 402, 401), (98, 99, 391, 390), (382, 381, 449, 450), (362, 363, 431, 430), (125, 126, 403, 402), (99, 100, 392, 391), (381, 380, 448, 449), (363, 364, 432, 431), (126, 127, 387, 403), (100, 101, 393, 392), (380, 379, 447, 448), (364, 365, 433, 432), (101, 102, 394, 393), (344, 119, 396, 412), (379, 378, 446, 447), (365, 366, 434, 433), (102, 103, 395, 394), (378, 377, 445, 446), (366, 367, 435, 434), (377, 376, 444, 445), (367, 368, 436, 435), (376, 375, 443, 444), (369, 352, 420, 437), (476, 477, 532, 530), (94, 93, 543, 545), (68, 67, 491, 493), (475, 476, 530, 528), (95, 94, 545, 547), (69, 68, 493, 495), (474, 475, 528, 526), (64, 95, 547, 548), (70, 69, 495, 497), (473, 474, 526, 524), (71, 70, 497, 499), (472, 473, 524, 522), (72, 71, 499, 501), (471, 472, 522, 520), (73, 72, 501, 503), (470, 471, 520, 518), (74, 73, 503, 505), (469, 470, 518, 516), (75, 74, 505, 507), (468, 469, 516, 514), (76, 75, 507, 509), (467, 468, 514, 512), (77, 76, 509, 511), (466, 467, 512, 510), (78, 77, 511, 513), (465, 466, 510, 508), (79, 78, 513, 515), (464, 465, 508, 506), (80, 79, 515, 517), (463, 464, 506, 504), (81, 80, 517, 519), (462, 463, 504, 502), (548, 549, 486, 487), (487, 486, 488, 489), (489, 488, 490, 491), (491, 490, 492, 493), (493, 492, 494, 495), (495, 494, 496, 497), (497, 496, 498, 499), (499, 498, 500, 501), (501, 500, 502, 503), (503, 502, 504, 505), (505, 504, 506, 507), (507, 506, 508, 509), (509, 508, 510, 511), (511, 510, 512, 513), (513, 512, 514, 515), (515, 514, 516, 517), (517, 516, 518, 519), (519, 518, 520, 521), (521, 520, 522, 523), (523, 522, 524, 525), (525, 524, 526, 527), (527, 526, 528, 529), (529, 528, 530, 531), (531, 530, 532, 533), (533, 532, 534, 535), (535, 534, 536, 537), (537, 536, 538, 539), (539, 538, 540, 541), (541, 540, 542, 543), (543, 542, 544, 545), (545, 544, 546, 547), (547, 546, 549, 548), (67, 66, 489, 491), (93, 92, 541, 543), (477, 478, 534, 532), (66, 65, 487, 489), (92, 91, 539, 541), (478, 479, 536, 534), (65, 64, 548, 487), (91, 90, 537, 539), (479, 480, 538, 536), (485, 454, 486, 549), (90, 89, 535, 537), (480, 481, 540, 538), (454, 455, 488, 486), (89, 88, 533, 535), (481, 482, 542, 540), (455, 456, 490, 488), (88, 87, 531, 533), (482, 483, 544, 542), (456, 457, 492, 490), (87, 86, 529, 531), (483, 484, 546, 544), (457, 458, 494, 492), (86, 85, 527, 529), (484, 485, 549, 546), (458, 459, 496, 494), (85, 84, 525, 527), (459, 460, 498, 496), (84, 83, 523, 525), (460, 461, 500, 498), (83, 82, 521, 523), (461, 462, 502, 500), (82, 81, 519, 521), (563, 562, 627, 628), (743, 745, 722, 721), (711, 712, 713, 714, 715, 716, 717, 718, 719, 720, 721, 722, 723, 724, 725, 726, 727, 728, 729, 730, 731, 732, 733, 734, 735, 736, 737, 738, 739, 740, 741, 710), (564, 563, 628, 629), (742, 744, 735, 734), (769, 772, 719, 718), (565, 564, 629, 630), (773, 743, 721, 720), (767, 769, 718, 717), (566, 565, 630, 631), (766, 768, 731, 730), (567, 566, 631, 632), (765, 767, 717, 716), (568, 567, 632, 633), (764, 766, 730, 729), (569, 568, 633, 634), (763, 765, 716, 715), (570, 569, 634, 635), (762, 764, 729, 728), (571, 570, 635, 636), (761, 763, 715, 714), (572, 571, 636, 637), (760, 762, 728, 727), (573, 572, 637, 638), (758, 759, 741, 740), (574, 573, 638, 639), (757, 761, 714, 713), (575, 574, 639, 640), (756, 760, 727, 726), (576, 575, 640, 641), (550, 581, 582, 615), (484, 580, 581, 485), (483, 579, 580, 484), (482, 578, 579, 483), (481, 577, 578, 482), (480, 576, 577, 481), (479, 575, 576, 480), (478, 574, 575, 479), (477, 573, 574, 478), (476, 572, 573, 477), (475, 571, 572, 476), (474, 570, 571, 475), (473, 569, 570, 474), (472, 568, 569, 473), (471, 567, 568, 472), (470, 566, 567, 471), (469, 565, 566, 470), (468, 564, 565, 469), (467, 563, 564, 468), (466, 562, 563, 467), (465, 561, 562, 466), (464, 560, 561, 465), (463, 559, 560, 464), (462, 558, 559, 463), (461, 557, 558, 462), (460, 556, 557, 461), (459, 555, 556, 460), (458, 554, 555, 459), (457, 553, 554, 458), (456, 552, 553, 457), (455, 551, 552, 456), (454, 550, 551, 455), (485, 581, 550, 454), (582, 645, 709, 646), (620, 619, 683, 684), (593, 594, 658, 657), (621, 620, 684, 685), (592, 593, 657, 656), (622, 621, 685, 686), (591, 592, 656, 655), (623, 622, 686, 687), (590, 591, 655, 654), (624, 623, 687, 688), (589, 590, 654, 653), (625, 624, 688, 689), (588, 589, 653, 652), (614, 583, 647, 678), (626, 625, 689, 690), (587, 588, 652, 651), (613, 614, 678, 677), (627, 626, 690, 691), (586, 587, 651, 650), (612, 613, 677, 676), (628, 627, 691, 692), (585, 586, 650, 649), (611, 612, 676, 675), (629, 628, 692, 693), (584, 585, 649, 648), (610, 611, 675, 674), (630, 629, 693, 694), (583, 584, 648, 647), (609, 610, 674, 673), (631, 630, 694, 695), (608, 609, 673, 672), (632, 631, 695, 696), (770, 771, 733, 732), (744, 746, 736, 735), (562, 561, 626, 627), (771, 742, 734, 733), (745, 747, 723, 722), (561, 560, 625, 626), (759, 748, 710, 741), (560, 559, 624, 625), (746, 749, 737, 736), (559, 558, 623, 624), (747, 750, 724, 723), (558, 557, 622, 623), (748, 751, 711, 710), (557, 556, 621, 622), (749, 752, 738, 737), (556, 555, 620, 621), (750, 753, 725, 724), (555, 554, 619, 620), (581, 580, 645, 582), (751, 754, 712, 711), (554, 553, 618, 619), (580, 579, 644, 645), (752, 755, 739, 738), (553, 552, 617, 618), (579, 578, 643, 644), (753, 756, 726, 725), (552, 551, 616, 617), (578, 577, 642, 643), (754, 757, 713, 712), (551, 550, 615, 616), (577, 576, 641, 642), (755, 758, 740, 739), (646, 647, 648, 679), (679, 648, 649, 680), (680, 649, 650, 681), (681, 650, 651, 682), (682, 651, 652, 683), (683, 652, 653, 684), (684, 653, 654, 685), (685, 654, 655, 686), (686, 655, 656, 687), (687, 656, 657, 688), (688, 657, 658, 689), (689, 658, 659, 690), (690, 659, 660, 691), (691, 660, 661, 692), (692, 661, 662, 693), (693, 662, 663, 694), (694, 663, 664, 695), (695, 664, 665, 696), (696, 665, 666, 697), (697, 666, 667, 698), (698, 667, 668, 699), (699, 668, 669, 700), (700, 669, 670, 701), (701, 670, 671, 702), (702, 671, 672, 703), (703, 672, 673, 704), (704, 673, 674, 705), (705, 674, 675, 706), (706, 675, 676, 707), (707, 676, 677, 708), (708, 677, 678, 709), (709, 678, 647, 646), (594, 595, 659, 658), (619, 618, 682, 683), (645, 644, 708, 709), (595, 596, 660, 659), (618, 617, 681, 682), (644, 643, 707, 708), (596, 597, 661, 660), (617, 616, 680, 681), (643, 642, 706, 707), (597, 598, 662, 661), (616, 615, 679, 680), (642, 641, 705, 706), (598, 599, 663, 662), (615, 582, 646, 679), (641, 640, 704, 705), (599, 600, 664, 663), (640, 639, 703, 704), (600, 601, 665, 664), (639, 638, 702, 703), (601, 602, 666, 665), (638, 637, 701, 702), (602, 603, 667, 666), (637, 636, 700, 701), (603, 604, 668, 667), (636, 635, 699, 700), (604, 605, 669, 668), (635, 634, 698, 699), (605, 606, 670, 669), (634, 633, 697, 698), (606, 607, 671, 670), (633, 632, 696, 697), (607, 608, 672, 671), (772, 773, 720, 719), (605, 604, 773, 772), (585, 584, 758, 755), (612, 611, 757, 754), (599, 598, 756, 753), (586, 585, 755, 752), (613, 612, 754, 751), (600, 599, 753, 750), (587, 586, 752, 749), (614, 613, 751, 748), (601, 600, 750, 747), (588, 587, 749, 746), (583, 614, 748, 759), (602, 601, 747, 745), (591, 590, 742, 771), (589, 588, 746, 744), (592, 591, 771, 770), (598, 597, 760, 756), (611, 610, 761, 757), (584, 583, 759, 758), (597, 596, 762, 760), (610, 609, 763, 761), (596, 595, 764, 762), (609, 608, 765, 763), (595, 594, 766, 764), (608, 607, 767, 765), (594, 593, 768, 766), (607, 606, 769, 767), (604, 603, 743, 773), (606, 605, 772, 769), (590, 589, 744, 742), (603, 602, 745, 743), (593, 592, 770, 768)])
_uv = me_cylinder.uv_layers.new(name='UVMap')
_uv.uv.foreach_set('vector', [0.6167, 0.4496, 0.5803, 0.4197, 0.5803, 0.4197, 0.6167, 0.4496, 0.03125, 0.625, 0.03125, 0.75, 0.0, 0.75, 0.0, 0.625, 0.0625, 0.625, 0.0625, 0.75, 0.03125, 0.75, 0.03125, 0.625, 0.09375, 0.625, 0.09375, 0.75, 0.0625, 0.75, 0.0625, 0.625, 0.125, 0.625, 0.125, 0.75, 0.09375, 0.75, 0.09375, 0.625, 0.1562, 0.625, 0.1562, 0.75, 0.125, 0.75, 0.125, 0.625, 0.1875, 0.625, 0.1875, 0.75, 0.1562, 0.75, 0.1562, 0.625, 0.2188, 0.625, 0.2188, 0.75, 0.1875, 0.75, 0.1875, 0.625, 0.25, 0.625, 0.25, 0.75, 0.2188, 0.75, 0.2188, 0.625, 0.2812, 0.625, 0.2812, 0.75, 0.25, 0.75, 0.25, 0.625, 0.3125, 0.625, 0.3125, 0.75, 0.2812, 0.75, 0.2812, 0.625, 0.3438, 0.625, 0.3438, 0.75, 0.3125, 0.75, 0.3125, 0.625, 0.375, 0.625, 0.375, 0.75, 0.3438, 0.75, 0.3438, 0.625, 0.4062, 0.625, 0.4062, 0.75, 0.375, 0.75, 0.375, 0.625, 0.4375, 0.625, 0.4375, 0.75, 0.4062, 0.75, 0.4062, 0.625, 0.4688, 0.625, 0.4688, 0.75, 0.4375, 0.75, 0.4375, 0.625, 0.5, 0.625, 0.5, 0.75, 0.4688, 0.75, 0.4688, 0.625, 0.5312, 0.625, 0.5312, 0.75, 0.5, 0.75, 0.5, 0.625, 0.5625, 0.625, 0.5625, 0.75, 0.5312, 0.75, 0.5312, 0.625, 0.5938, 0.625, 0.5938, 0.75, 0.5625, 0.75, 0.5625, 0.625, 0.625, 0.625, 0.625, 0.75, 0.5938, 0.75, 0.5938, 0.625, 0.6562, 0.625, 0.6562, 0.75, 0.625, 0.75, 0.625, 0.625, 0.6875, 0.625, 0.6875, 0.75, 0.6562, 0.75, 0.6562, 0.625, 0.7188, 0.625, 0.7188, 0.75, 0.6875, 0.75, 0.6875, 0.625, 0.75, 0.625, 0.75, 0.75, 0.7188, 0.75, 0.7188, 0.625, 0.7812, 0.625, 0.7812, 0.75, 0.75, 0.75, 0.75, 0.625, 0.8125, 0.625, 0.8125, 0.75, 0.7812, 0.75, 0.7812, 0.625, 0.8438, 0.625, 0.8438, 0.75, 0.8125, 0.75, 0.8125, 0.625, 0.875, 0.625, 0.875, 0.75, 0.8438, 0.75, 0.8438, 0.625, 0.9062, 0.625, 0.9062, 0.75, 0.875, 0.75, 0.875, 0.625, 0.9375, 0.625, 0.9375, 0.75, 0.9062, 0.75, 0.9062, 0.625, 0.9688, 0.625, 0.9688, 0.75, 0.9375, 0.75, 0.9375, 0.625, 1.0, 0.625, 1.0, 0.75, 0.9688, 0.75, 0.9688, 0.625, 0.03125, 0.75, 0.03125, 0.875, 0.0, 0.875, 0.0, 0.75, 0.0625, 0.75, 0.0625, 0.875, 0.03125, 0.875, 0.03125, 0.75, 0.09375, 0.75, 0.09375, 0.875, 0.0625, 0.875, 0.0625, 0.75, 0.125, 0.75, 0.125, 0.875, 0.09375, 0.875, 0.09375, 0.75, 0.1562, 0.75, 0.1562, 0.875, 0.125, 0.875, 0.125, 0.75, 0.1875, 0.75, 0.1875, 0.875, 0.1562, 0.875, 0.1562, 0.75, 0.2188, 0.75, 0.2188, 0.875, 0.1875, 0.875, 0.1875, 0.75, 0.25, 0.75, 0.25, 0.875, 0.2188, 0.875, 0.2188, 0.75, 0.2812, 0.75, 0.2812, 0.875, 0.25, 0.875, 0.25, 0.75, 0.3125, 0.75, 0.3125, 0.875, 0.2812, 0.875, 0.2812, 0.75, 0.3438, 0.75, 0.3438, 0.875, 0.3125, 0.875, 0.3125, 0.75, 0.375, 0.75, 0.375, 0.875, 0.3438, 0.875, 0.3438, 0.75, 0.4062, 0.75, 0.4062, 0.875, 0.375, 0.875, 0.375, 0.75, 0.4375, 0.75, 0.4375, 0.875, 0.4062, 0.875, 0.4062, 0.75, 0.4688, 0.75, 0.4688, 0.875, 0.4375, 0.875, 0.4375, 0.75, 0.5, 0.75, 0.5, 0.875, 0.4688, 0.875, 0.4688, 0.75, 0.5312, 0.75, 0.5312, 0.875, 0.5, 0.875, 0.5, 0.75, 0.5625, 0.75, 0.5625, 0.875, 0.5312, 0.875, 0.5312, 0.75, 0.5938, 0.75, 0.5938, 0.875, 0.5625, 0.875, 0.5625, 0.75, 0.625, 0.75, 0.625, 0.875, 0.5938, 0.875, 0.5938, 0.75, 0.6562, 0.75, 0.6562, 0.875, 0.625, 0.875, 0.625, 0.75, 0.6875, 0.75, 0.6875, 0.875, 0.6562, 0.875, 0.6562, 0.75, 0.7188, 0.75, 0.7188, 0.875, 0.6875, 0.875, 0.6875, 0.75, 0.75, 0.75, 0.75, 0.875, 0.7188, 0.875, 0.7188, 0.75, 0.7812, 0.75, 0.7812, 0.875, 0.75, 0.875, 0.75, 0.75, 0.8125, 0.75, 0.8125, 0.875, 0.7812, 0.875, 0.7812, 0.75, 0.8438, 0.75, 0.8438, 0.875, 0.8125, 0.875, 0.8125, 0.75, 0.875, 0.75, 0.875, 0.875, 0.8438, 0.875, 0.8438, 0.75, 0.9062, 0.75, 0.9062, 0.875, 0.875, 0.875, 0.875, 0.75, 0.9375, 0.75, 0.9375, 0.875, 0.9062, 0.875, 0.9062, 0.75, 0.9688, 0.75, 0.9688, 0.875, 0.9375, 0.875, 0.9375, 0.75, 1.0, 0.75, 1.0, 0.875, 0.9688, 0.875, 0.9688, 0.75, 0.25, 0.625, 0.25, 0.61, 0.25, 0.61, 0.25, 0.625, 0.2188, 0.625, 0.1875, 0.625, 0.1875, 0.625, 0.2188, 0.625, 0.5938, 0.625, 0.5625, 0.625, 0.5625, 0.625, 0.5938, 0.625, 0.25, 0.625, 0.2188, 0.625, 0.2188, 0.625, 0.25, 0.625, 0.625, 0.625, 0.5938, 0.625, 0.5938, 0.625, 0.625, 0.625, 0.6562, 0.625, 0.625, 0.625, 0.625, 0.625, 0.6562, 0.625, 0.6875, 0.625, 0.6562, 0.625, 0.6562, 0.625, 0.6875, 0.625, 0.2188, 0.61, 0.25, 0.61, 0.25, 0.61, 0.2188, 0.61, 0.5938, 0.61, 0.625, 0.61, 0.625, 0.61, 0.5938, 0.61, 0.25, 0.625, 0.25, 0.61, 0.25, 0.61, 0.25, 0.625, 0.75, 0.625, 0.7188, 0.625, 0.7188, 0.625, 0.75, 0.625, 0.3438, 0.625, 0.3125, 0.625, 0.3125, 0.625, 0.3438, 0.625, 0.5625, 0.61, 0.5938, 0.61, 0.5938, 0.61, 0.5625, 0.61, 0.375, 0.625, 0.3438, 0.625, 0.3438, 0.625, 0.375, 0.625, 0.5312, 0.61, 0.5625, 0.61, 0.5625, 0.61, 0.5312, 0.61, 0.4062, 0.625, 0.375, 0.625, 0.375, 0.625, 0.4062, 0.625, 0.75, 0.61, 0.75, 0.625, 0.75, 0.625, 0.75, 0.61, 0.5, 0.61, 0.5312, 0.61, 0.5312, 0.61, 0.5, 0.61, 0.4375, 0.625, 0.4062, 0.625, 0.4062, 0.625, 0.4375, 0.625, 0.4688, 0.61, 0.5, 0.61, 0.5, 0.61, 0.4688, 0.61, 0.4688, 0.625, 0.4375, 0.625, 0.4375, 0.625, 0.4688, 0.625, 0.4375, 0.61, 0.4688, 0.61, 0.4688, 0.61, 0.4375, 0.61, 0.5, 0.625, 0.4688, 0.625, 0.4688, 0.625, 0.5, 0.625, 0.4062, 0.61, 0.4375, 0.61, 0.4375, 0.61, 0.4062, 0.61, 0.7188, 0.625, 0.6875, 0.625, 0.6875, 0.625, 0.7188, 0.625, 0.1875, 0.61, 0.2188, 0.61, 0.2188, 0.61, 0.1875, 0.61, 0.75, 0.625, 0.7188, 0.625, 0.7188, 0.625, 0.75, 0.625, 0.1562, 0.61, 0.1875, 0.61, 0.1875, 0.61, 0.1562, 0.61, 0.9688, 0.61, 1.0, 0.61, 1.0, 0.61, 0.9688, 0.61, 0.125, 0.61, 0.1562, 0.61, 0.1562, 0.61, 0.125, 0.61, 0.9375, 0.61, 0.9688, 0.61, 0.9688, 0.61, 0.9375, 0.61, 0.09375, 0.61, 0.125, 0.61, 0.125, 0.61, 0.09375, 0.61, 0.6875, 0.9387, 0.7188, 0.9387, 0.7188, 0.9387, 0.6875, 0.9387, 0.6167, 0.05045, 0.6582, 0.02827, 0.6582, 0.02827, 0.6167, 0.05045, 0.375, 0.52, 0.3438, 0.52, 0.3438, 0.52, 0.375, 0.52, 0.9717, 0.1582, 0.9854, 0.2032, 0.9854, 0.2032, 0.9717, 0.1582, 0.3438, 0.52, 0.3125, 0.52, 0.3125, 0.52, 0.3438, 0.52, 0.5504, 0.3833, 0.5283, 0.3418, 0.5283, 0.3418, 0.5504, 0.3833, 0.3125, 0.52, 0.2812, 0.52, 0.2812, 0.52, 0.3125, 0.52, 0.7968, 0.4854, 0.75, 0.49, 0.75, 0.49, 0.7968, 0.4854, 0.6582, 0.02827, 0.7032, 0.01461, 0.7032, 0.01461, 0.6582, 0.02827, 0.2812, 0.52, 0.25, 0.52, 0.25, 0.52, 0.2812, 0.52, 0.9854, 0.2032, 0.99, 0.25, 0.99, 0.25, 0.9854, 0.2032, 0.25, 0.52, 0.2188, 0.52, 0.2188, 0.52, 0.25, 0.52, 0.5283, 0.3418, 0.5146, 0.2968, 0.5146, 0.2968, 0.5283, 0.3418, 0.2188, 0.52, 0.1875, 0.52, 0.1875, 0.52, 0.2188, 0.52, 0.7032, 0.01461, 0.75, 0.01, 0.75, 0.01, 0.7032, 0.01461, 0.1875, 0.52, 0.1562, 0.52, 0.1562, 0.52, 0.1875, 0.52, 0.99, 0.25, 0.9854, 0.2968, 0.9854, 0.2968, 0.99, 0.25, 1.0, 0.52, 0.9688, 0.52, 0.9688, 0.52, 1.0, 0.52, 0.1562, 0.52, 0.125, 0.52, 0.125, 0.52, 0.1562, 0.52, 0.9688, 0.52, 0.9375, 0.52, 0.9375, 0.52, 0.9688, 0.52, 0.5146, 0.2968, 0.51, 0.25, 0.51, 0.25, 0.5146, 0.2968, 0.125, 0.52, 0.09375, 0.52, 0.09375, 0.52, 0.125, 0.52, 0.9375, 0.52, 0.9062, 0.52, 0.9062, 0.52, 0.9375, 0.52, 0.75, 0.01, 0.7968, 0.01461, 0.7968, 0.01461, 0.75, 0.01, 0.09375, 0.52, 0.0625, 0.52, 0.0625, 0.52, 0.09375, 0.52, 0.9854, 0.2968, 0.9717, 0.3418, 0.9717, 0.3418, 0.9854, 0.2968, 0.9062, 0.52, 0.875, 0.52, 0.875, 0.52, 0.9062, 0.52, 0.0625, 0.52, 0.03125, 0.52, 0.03125, 0.52, 0.0625, 0.52, 0.875, 0.52, 0.8438, 0.52, 0.8438, 0.52, 0.875, 0.52, 0.51, 0.25, 0.5146, 0.2032, 0.5146, 0.2032, 0.51, 0.25, 0.03125, 0.52, 0.0, 0.52, 0.0, 0.52, 0.03125, 0.52, 0.8438, 0.52, 0.8125, 0.52, 0.8125, 0.52, 0.8438, 0.52, 0.7968, 0.01461, 0.8418, 0.02827, 0.8418, 0.02827, 0.7968, 0.01461, 0.5938, 0.52, 0.5625, 0.52, 0.5625, 0.52, 0.5938, 0.52, 0.75, 0.49, 0.7968, 0.4854, 0.7968, 0.4854, 0.75, 0.49, 0.7032, 0.01461, 0.6582, 0.02827, 0.6582, 0.02827, 0.7032, 0.01461, 0.5625, 0.52, 0.5312, 0.52, 0.5312, 0.52, 0.5625, 0.52, 0.8418, 0.4717, 0.7968, 0.4854, 0.7968, 0.4854, 0.8418, 0.4717, 0.99, 0.25, 0.9854, 0.2032, 0.9854, 0.2032, 0.99, 0.25, 0.7968, 0.01461, 0.8418, 0.02827, 0.8418, 0.02827, 0.7968, 0.01461, 0.5803, 0.4197, 0.5504, 0.3833, 0.5504, 0.3833, 0.5803, 0.4197, 0.5312, 0.52, 0.5, 0.52, 0.5, 0.52, 0.5312, 0.52, 0.5146, 0.2968, 0.5283, 0.3418, 0.5283, 0.3418, 0.5146, 0.2968, 0.5, 0.52, 0.4688, 0.52, 0.4688, 0.52, 0.5, 0.52, 0.7968, 0.4854, 0.75, 0.49, 0.75, 0.49, 0.7968, 0.4854, 0.75, 0.01, 0.7032, 0.01461, 0.7032, 0.01461, 0.75, 0.01, 0.8418, 0.02827, 0.8833, 0.05045, 0.8833, 0.05045, 0.8418, 0.02827, 0.5504, 0.3833, 0.5283, 0.3418, 0.5283, 0.3418, 0.5504, 0.3833, 0.4688, 0.52, 0.4375, 0.52, 0.4375, 0.52, 0.4688, 0.52, 0.9854, 0.2968, 0.99, 0.25, 0.99, 0.25, 0.9854, 0.2968, 0.4375, 0.52, 0.4062, 0.52, 0.4062, 0.52, 0.4375, 0.52, 0.8833, 0.05045, 0.9197, 0.08029, 0.9197, 0.08029, 0.8833, 0.05045, 0.51, 0.25, 0.5146, 0.2968, 0.5146, 0.2968, 0.51, 0.25, 0.5283, 0.3418, 0.5146, 0.2968, 0.5146, 0.2968, 0.5283, 0.3418, 0.4062, 0.52, 0.375, 0.52, 0.375, 0.52, 0.4062, 0.52, 0.7968, 0.01461, 0.75, 0.01, 0.75, 0.01, 0.7968, 0.01461, 0.375, 0.52, 0.3438, 0.52, 0.3438, 0.52, 0.375, 0.52, 0.9717, 0.3418, 0.9854, 0.2968, 0.9854, 0.2968, 0.9717, 0.3418, 0.9197, 0.08029, 0.9496, 0.1167, 0.9496, 0.1167, 0.9197, 0.08029, 0.5146, 0.2968, 0.51, 0.25, 0.51, 0.25, 0.5146, 0.2968, 0.3438, 0.52, 0.3125, 0.52, 0.3125, 0.52, 0.3438, 0.52, 0.5146, 0.2032, 0.51, 0.25, 0.51, 0.25, 0.5146, 0.2032, 0.3125, 0.52, 0.2812, 0.52, 0.2812, 0.52, 0.3125, 0.52, 0.8418, 0.02827, 0.7968, 0.01461, 0.7968, 0.01461, 0.8418, 0.02827, 0.9496, 0.1167, 0.9717, 0.1582, 0.9717, 0.1582, 0.9496, 0.1167, 0.4062, 0.52, 0.375, 0.52, 0.375, 0.52, 0.4062, 0.52, 0.5803, 0.4197, 0.5504, 0.3833, 0.5504, 0.3833, 0.5803, 0.4197, 0.4375, 0.52, 0.4062, 0.52, 0.4062, 0.52, 0.4375, 0.52, 0.8418, 0.4717, 0.7968, 0.4854, 0.7968, 0.4854, 0.8418, 0.4717, 0.9496, 0.1167, 0.9717, 0.1582, 0.9717, 0.1582, 0.9496, 0.1167, 0.4688, 0.52, 0.4375, 0.52, 0.4375, 0.52, 0.4688, 0.52, 0.5803, 0.08029, 0.6167, 0.05045, 0.6167, 0.05045, 0.5803, 0.08029, 0.5, 0.52, 0.4688, 0.52, 0.4688, 0.52, 0.5, 0.52, 0.6167, 0.4496, 0.5803, 0.4197, 0.5803, 0.4197, 0.6167, 0.4496, 0.5312, 0.52, 0.5, 0.52, 0.5, 0.52, 0.5312, 0.52, 0.8833, 0.4496, 0.8418, 0.4717, 0.8418, 0.4717, 0.8833, 0.4496, 0.9197, 0.08029, 0.9496, 0.1167, 0.9496, 0.1167, 0.9197, 0.08029, 0.5625, 0.52, 0.5312, 0.52, 0.5312, 0.52, 0.5625, 0.52, 0.5504, 0.1167, 0.5803, 0.08029, 0.5803, 0.08029, 0.5504, 0.1167, 0.5938, 0.52, 0.5625, 0.52, 0.5625, 0.52, 0.5938, 0.52, 0.6582, 0.4717, 0.6167, 0.4496, 0.6167, 0.4496, 0.6582, 0.4717, 0.625, 0.52, 0.5938, 0.52, 0.5938, 0.52, 0.625, 0.52, 0.9197, 0.4197, 0.8833, 0.4496, 0.8833, 0.4496, 0.9197, 0.4197, 0.8833, 0.05045, 0.9197, 0.08029, 0.9197, 0.08029, 0.8833, 0.05045, 0.6562, 0.52, 0.625, 0.52, 0.625, 0.52, 0.6562, 0.52, 0.5283, 0.1582, 0.5504, 0.1167, 0.5504, 0.1167, 0.5283, 0.1582, 0.6875, 0.52, 0.6562, 0.52, 0.6562, 0.52, 0.6875, 0.52, 0.7032, 0.4854, 0.6582, 0.4717, 0.6582, 0.4717, 0.7032, 0.4854, 0.7188, 0.52, 0.6875, 0.52, 0.6875, 0.52, 0.7188, 0.52, 0.9496, 0.3833, 0.9197, 0.4197, 0.9197, 0.4197, 0.9496, 0.3833, 0.8418, 0.02827, 0.8833, 0.05045, 0.8833, 0.05045, 0.8418, 0.02827, 0.75, 0.52, 0.7188, 0.52, 0.7188, 0.52, 0.75, 0.52, 0.5146, 0.2032, 0.5283, 0.1582, 0.5283, 0.1582, 0.5146, 0.2032, 0.7812, 0.52, 0.75, 0.52, 0.75, 0.52, 0.7812, 0.52, 0.75, 0.49, 0.7032, 0.4854, 0.7032, 0.4854, 0.75, 0.49, 0.8125, 0.52, 0.7812, 0.52, 0.7812, 0.52, 0.8125, 0.52, 0.9717, 0.3418, 0.9496, 0.3833, 0.9496, 0.3833, 0.9717, 0.3418, 0.75, 0.49, 0.7968, 0.4854, 0.8418, 0.4717, 0.8833, 0.4496, 0.9197, 0.4197, 0.9496, 0.3833, 0.9717, 0.3418, 0.9854, 0.2968, 0.99, 0.25, 0.9854, 0.2032, 0.9717, 0.1582, 0.9496, 0.1167, 0.9197, 0.08029, 0.8833, 0.05045, 0.8418, 0.02827, 0.7968, 0.01461, 0.75, 0.01, 0.7032, 0.01461, 0.6582, 0.02827, 0.6167, 0.05045, 0.5803, 0.08029, 0.5504, 0.1167, 0.5283, 0.1582, 0.5146, 0.2032, 0.51, 0.25, 0.5146, 0.2968, 0.5283, 0.3418, 0.5504, 0.3833, 0.5803, 0.4197, 0.6167, 0.4496, 0.6582, 0.4717, 0.7032, 0.4854, 0.03125, 0.5, 0.03125, 0.52, 0.0, 0.52, 0.0, 0.5, 0.0625, 0.5, 0.0625, 0.52, 0.03125, 0.52, 0.03125, 0.5, 0.09375, 0.5, 0.09375, 0.52, 0.0625, 0.52, 0.0625, 0.5, 0.125, 0.5, 0.125, 0.52, 0.09375, 0.52, 0.09375, 0.5, 0.1562, 0.5, 0.1562, 0.52, 0.125, 0.52, 0.125, 0.5, 0.1875, 0.5, 0.1875, 0.52, 0.1562, 0.52, 0.1562, 0.5, 0.2188, 0.5, 0.2188, 0.52, 0.1875, 0.52, 0.1875, 0.5, 0.25, 0.5, 0.25, 0.52, 0.2188, 0.52, 0.2188, 0.5, 0.2812, 0.5, 0.2812, 0.52, 0.25, 0.52, 0.25, 0.5, 0.3125, 0.5, 0.3125, 0.52, 0.2812, 0.52, 0.2812, 0.5, 0.3438, 0.5, 0.3438, 0.52, 0.3125, 0.52, 0.3125, 0.5, 0.375, 0.5, 0.375, 0.52, 0.3438, 0.52, 0.3438, 0.5, 0.4062, 0.5, 0.4062, 0.52, 0.375, 0.52, 0.375, 0.5, 0.4375, 0.5, 0.4375, 0.52, 0.4062, 0.52, 0.4062, 0.5, 0.4688, 0.5, 0.4688, 0.52, 0.4375, 0.52, 0.4375, 0.5, 0.5, 0.5, 0.5, 0.52, 0.4688, 0.52, 0.4688, 0.5, 0.5312, 0.5, 0.5312, 0.52, 0.5, 0.52, 0.5, 0.5, 0.5625, 0.5, 0.5625, 0.52, 0.5312, 0.52, 0.5312, 0.5, 0.5938, 0.5, 0.5938, 0.52, 0.5625, 0.52, 0.5625, 0.5, 0.625, 0.5, 0.625, 0.52, 0.5938, 0.52, 0.5938, 0.5, 0.6562, 0.5, 0.6562, 0.52, 0.625, 0.52, 0.625, 0.5, 0.6875, 0.5, 0.6875, 0.52, 0.6562, 0.52, 0.6562, 0.5, 0.7188, 0.5, 0.7188, 0.52, 0.6875, 0.52, 0.6875, 0.5, 0.75, 0.5, 0.75, 0.52, 0.7188, 0.52, 0.7188, 0.5, 0.7812, 0.5, 0.7812, 0.52, 0.75, 0.52, 0.75, 0.5, 0.8125, 0.5, 0.8125, 0.52, 0.7812, 0.52, 0.7812, 0.5, 0.8438, 0.5, 0.8438, 0.52, 0.8125, 0.52, 0.8125, 0.5, 0.875, 0.5, 0.875, 0.52, 0.8438, 0.52, 0.8438, 0.5, 0.9062, 0.5, 0.9062, 0.52, 0.875, 0.52, 0.875, 0.5, 0.9375, 0.5, 0.9375, 0.52, 0.9062, 0.52, 0.9062, 0.5, 0.9688, 0.5, 0.9688, 0.52, 0.9375, 0.52, 0.9375, 0.5, 1.0, 0.5, 1.0, 0.52, 0.9688, 0.52, 0.9688, 0.5, 0.5283, 0.3418, 0.5504, 0.3833, 0.5504, 0.3833, 0.5283, 0.3418, 0.75, 0.01, 0.7968, 0.01461, 0.7968, 0.01461, 0.75, 0.01, 0.8833, 0.4496, 0.8418, 0.4717, 0.8418, 0.4717, 0.8833, 0.4496, 0.625, 0.52, 0.5938, 0.52, 0.5938, 0.52, 0.625, 0.52, 0.9854, 0.2032, 0.9717, 0.1582, 0.9717, 0.1582, 0.9854, 0.2032, 0.6562, 0.52, 0.625, 0.52, 0.625, 0.52, 0.6562, 0.52, 0.6582, 0.4717, 0.6167, 0.4496, 0.6167, 0.4496, 0.6582, 0.4717, 0.7032, 0.01461, 0.75, 0.01, 0.75, 0.01, 0.7032, 0.01461, 0.6582, 0.02827, 0.6167, 0.05045, 0.6167, 0.05045, 0.6582, 0.02827, 0.9197, 0.4197, 0.8833, 0.4496, 0.8833, 0.4496, 0.9197, 0.4197, 0.6875, 0.52, 0.6562, 0.52, 0.6562, 0.52, 0.6875, 0.52, 0.5504, 0.3833, 0.5803, 0.4197, 0.5803, 0.4197, 0.5504, 0.3833, 0.7968, 0.4854, 0.8418, 0.4717, 0.8418, 0.4717, 0.7968, 0.4854, 0.7188, 0.52, 0.6875, 0.52, 0.6875, 0.52, 0.7188, 0.52, 0.7032, 0.4854, 0.6582, 0.4717, 0.6582, 0.4717, 0.7032, 0.4854, 0.6582, 0.02827, 0.7032, 0.01461, 0.7032, 0.01461, 0.6582, 0.02827, 0.9496, 0.3833, 0.9197, 0.4197, 0.9197, 0.4197, 0.9496, 0.3833, 0.9717, 0.1582, 0.9496, 0.1167, 0.9496, 0.1167, 0.9717, 0.1582, 0.75, 0.52, 0.7188, 0.52, 0.7188, 0.52, 0.75, 0.52, 0.6167, 0.05045, 0.5803, 0.08029, 0.5803, 0.08029, 0.6167, 0.05045, 0.7812, 0.52, 0.75, 0.52, 0.75, 0.52, 0.7812, 0.52, 0.75, 0.49, 0.7032, 0.4854, 0.7032, 0.4854, 0.75, 0.49, 0.5803, 0.4197, 0.6167, 0.4496, 0.6167, 0.4496, 0.5803, 0.4197, 0.6167, 0.05045, 0.6582, 0.02827, 0.6582, 0.02827, 0.6167, 0.05045, 0.9717, 0.3418, 0.9496, 0.3833, 0.9496, 0.3833, 0.9717, 0.3418, 0.8418, 0.4717, 0.8833, 0.4496, 0.8833, 0.4496, 0.8418, 0.4717, 0.8125, 0.52, 0.7812, 0.52, 0.7812, 0.52, 0.8125, 0.52, 0.9496, 0.1167, 0.9197, 0.08029, 0.9197, 0.08029, 0.9496, 0.1167, 0.8438, 0.52, 0.8125, 0.52, 0.8125, 0.52, 0.8438, 0.52, 0.03125, 0.52, 0.0, 0.52, 0.0, 0.52, 0.03125, 0.52, 0.5803, 0.08029, 0.6167, 0.05045, 0.6167, 0.05045, 0.5803, 0.08029, 0.5803, 0.08029, 0.5504, 0.1167, 0.5504, 0.1167, 0.5803, 0.08029, 0.9854, 0.2968, 0.9717, 0.3418, 0.9717, 0.3418, 0.9854, 0.2968, 0.875, 0.52, 0.8438, 0.52, 0.8438, 0.52, 0.875, 0.52, 0.0625, 0.52, 0.03125, 0.52, 0.03125, 0.52, 0.0625, 0.52, 0.6167, 0.4496, 0.6582, 0.4717, 0.6582, 0.4717, 0.6167, 0.4496, 0.8833, 0.4496, 0.9197, 0.4197, 0.9197, 0.4197, 0.8833, 0.4496, 0.9062, 0.52, 0.875, 0.52, 0.875, 0.52, 0.9062, 0.52, 0.09375, 0.52, 0.0625, 0.52, 0.0625, 0.52, 0.09375, 0.52, 0.5504, 0.1167, 0.5803, 0.08029, 0.5803, 0.08029, 0.5504, 0.1167, 0.9197, 0.08029, 0.8833, 0.05045, 0.8833, 0.05045, 0.9197, 0.08029, 0.99, 0.25, 0.9854, 0.2968, 0.9854, 0.2968, 0.99, 0.25, 0.9375, 0.52, 0.9062, 0.52, 0.9062, 0.52, 0.9375, 0.52, 0.125, 0.52, 0.09375, 0.52, 0.09375, 0.52, 0.125, 0.52, 0.5504, 0.1167, 0.5283, 0.1582, 0.5283, 0.1582, 0.5504, 0.1167, 0.9688, 0.52, 0.9375, 0.52, 0.9375, 0.52, 0.9688, 0.52, 0.1562, 0.52, 0.125, 0.52, 0.125, 0.52, 0.1562, 0.52, 0.6582, 0.4717, 0.7032, 0.4854, 0.7032, 0.4854, 0.6582, 0.4717, 0.5283, 0.1582, 0.5504, 0.1167, 0.5504, 0.1167, 0.5283, 0.1582, 0.9854, 0.2032, 0.99, 0.25, 0.99, 0.25, 0.9854, 0.2032, 0.9197, 0.4197, 0.9496, 0.3833, 0.9496, 0.3833, 0.9197, 0.4197, 1.0, 0.52, 0.9688, 0.52, 0.9688, 0.52, 1.0, 0.52, 0.1875, 0.52, 0.1562, 0.52, 0.1562, 0.52, 0.1875, 0.52, 0.8833, 0.05045, 0.8418, 0.02827, 0.8418, 0.02827, 0.8833, 0.05045, 0.2188, 0.52, 0.1875, 0.52, 0.1875, 0.52, 0.2188, 0.52, 0.5146, 0.2032, 0.5283, 0.1582, 0.5283, 0.1582, 0.5146, 0.2032, 0.5283, 0.1582, 0.5146, 0.2032, 0.5146, 0.2032, 0.5283, 0.1582, 0.9717, 0.1582, 0.9854, 0.2032, 0.9854, 0.2032, 0.9717, 0.1582, 0.25, 0.52, 0.2188, 0.52, 0.2188, 0.52, 0.25, 0.52, 0.7032, 0.4854, 0.75, 0.49, 0.75, 0.49, 0.7032, 0.4854, 0.9496, 0.3833, 0.9717, 0.3418, 0.9717, 0.3418, 0.9496, 0.3833, 0.2812, 0.52, 0.25, 0.52, 0.25, 0.52, 0.2812, 0.52, 0.51, 0.25, 0.5146, 0.2032, 0.5146, 0.2032, 0.51, 0.25, 0.03125, 0.52, 0.03125, 0.61, 0.0, 0.61, 0.0, 0.52, 0.0625, 0.52, 0.0625, 0.61, 0.03125, 0.61, 0.03125, 0.52, 0.09375, 0.52, 0.09375, 0.61, 0.0625, 0.61, 0.0625, 0.52, 0.125, 0.52, 0.125, 0.61, 0.09375, 0.61, 0.09375, 0.52, 0.1562, 0.52, 0.1562, 0.61, 0.125, 0.61, 0.125, 0.52, 0.1875, 0.52, 0.1875, 0.61, 0.1562, 0.61, 0.1562, 0.52, 0.2188, 0.52, 0.2188, 0.61, 0.1875, 0.61, 0.1875, 0.52, 0.25, 0.52, 0.25, 0.61, 0.2188, 0.61, 0.2188, 0.52, 0.2812, 0.52, 0.2812, 0.61, 0.25, 0.61, 0.25, 0.52, 0.3125, 0.52, 0.3125, 0.61, 0.2812, 0.61, 0.2812, 0.52, 0.3438, 0.52, 0.3438, 0.61, 0.3125, 0.61, 0.3125, 0.52, 0.375, 0.52, 0.375, 0.61, 0.3438, 0.61, 0.3438, 0.52, 0.4062, 0.52, 0.4062, 0.61, 0.375, 0.61, 0.375, 0.52, 0.4375, 0.52, 0.4375, 0.61, 0.4062, 0.61, 0.4062, 0.52, 0.4688, 0.52, 0.4688, 0.61, 0.4375, 0.61, 0.4375, 0.52, 0.5, 0.52, 0.5, 0.61, 0.4688, 0.61, 0.4688, 0.52, 0.5312, 0.52, 0.5312, 0.61, 0.5, 0.61, 0.5, 0.52, 0.5625, 0.52, 0.5625, 0.61, 0.5312, 0.61, 0.5312, 0.52, 0.5938, 0.52, 0.5938, 0.61, 0.5625, 0.61, 0.5625, 0.52, 0.625, 0.52, 0.625, 0.61, 0.5938, 0.61, 0.5938, 0.52, 0.6562, 0.52, 0.6562, 0.61, 0.625, 0.61, 0.625, 0.52, 0.6875, 0.52, 0.6875, 0.61, 0.6562, 0.61, 0.6562, 0.52, 0.7188, 0.52, 0.7188, 0.61, 0.6875, 0.61, 0.6875, 0.52, 0.75, 0.52, 0.75, 0.61, 0.7188, 0.61, 0.7188, 0.52, 0.7812, 0.52, 0.7812, 0.61, 0.75, 0.61, 0.75, 0.52, 0.8125, 0.52, 0.8125, 0.61, 0.7812, 0.61, 0.7812, 0.52, 0.8438, 0.52, 0.8438, 0.61, 0.8125, 0.61, 0.8125, 0.52, 0.875, 0.52, 0.875, 0.61, 0.8438, 0.61, 0.8438, 0.52, 0.9062, 0.52, 0.9062, 0.61, 0.875, 0.61, 0.875, 0.52, 0.9375, 0.52, 0.9375, 0.61, 0.9062, 0.61, 0.9062, 0.52, 0.9688, 0.52, 0.9688, 0.61, 0.9375, 0.61, 0.9375, 0.52, 1.0, 0.52, 1.0, 0.61, 0.9688, 0.61, 0.9688, 0.52, 0.9062, 0.61, 0.9375, 0.61, 0.9375, 0.61, 0.9062, 0.61, 0.75, 0.625, 0.75, 0.61, 0.75, 0.61, 0.75, 0.625, 0.0625, 0.61, 0.09375, 0.61, 0.09375, 0.61, 0.0625, 0.61, 0.875, 0.61, 0.9062, 0.61, 0.9062, 0.61, 0.875, 0.61, 0.7188, 0.61, 0.75, 0.61, 0.75, 0.61, 0.7188, 0.61, 0.03125, 0.61, 0.0625, 0.61, 0.0625, 0.61, 0.03125, 0.61, 0.8438, 0.61, 0.875, 0.61, 0.875, 0.61, 0.8438, 0.61, 0.6875, 0.61, 0.7188, 0.61, 0.7188, 0.61, 0.6875, 0.61, 0.0, 0.61, 0.03125, 0.61, 0.03125, 0.61, 0.0, 0.61, 0.8125, 0.61, 0.8438, 0.61, 0.8438, 0.61, 0.8125, 0.61, 0.6562, 0.61, 0.6875, 0.61, 0.6875, 0.61, 0.6562, 0.61, 0.7812, 0.61, 0.8125, 0.61, 0.8125, 0.61, 0.7812, 0.61, 0.625, 0.61, 0.6562, 0.61, 0.6562, 0.61, 0.625, 0.61, 0.75, 0.61, 0.7812, 0.61, 0.7812, 0.61, 0.75, 0.61, 0.5938, 0.61, 0.625, 0.61, 0.625, 0.61, 0.5938, 0.61, 0.5625, 0.61, 0.5938, 0.61, 0.5938, 0.61, 0.5625, 0.61, 0.3125, 0.625, 0.2812, 0.625, 0.2812, 0.625, 0.3125, 0.625, 0.7188, 0.625, 0.6875, 0.625, 0.6875, 0.625, 0.7188, 0.625, 0.625, 0.61, 0.6562, 0.61, 0.6562, 0.61, 0.625, 0.61, 0.2812, 0.625, 0.25, 0.625, 0.25, 0.625, 0.2812, 0.625, 0.6875, 0.625, 0.6562, 0.625, 0.6562, 0.625, 0.6875, 0.625, 0.6562, 0.61, 0.6875, 0.61, 0.6875, 0.61, 0.6562, 0.61, 0.25, 0.61, 0.2812, 0.61, 0.2812, 0.61, 0.25, 0.61, 0.6562, 0.625, 0.625, 0.625, 0.625, 0.625, 0.6562, 0.625, 0.6875, 0.61, 0.7188, 0.61, 0.7188, 0.61, 0.6875, 0.61, 0.2812, 0.61, 0.3125, 0.61, 0.3125, 0.61, 0.2812, 0.61, 0.625, 0.625, 0.5938, 0.625, 0.5938, 0.625, 0.625, 0.625, 0.7188, 0.61, 0.75, 0.61, 0.75, 0.61, 0.7188, 0.61, 0.3125, 0.61, 0.3438, 0.61, 0.3438, 0.61, 0.3125, 0.61, 0.5938, 0.625, 0.5625, 0.625, 0.5625, 0.625, 0.5938, 0.625, 0.3438, 0.61, 0.375, 0.61, 0.375, 0.61, 0.3438, 0.61, 0.5625, 0.625, 0.5312, 0.625, 0.5312, 0.625, 0.5625, 0.625, 0.375, 0.61, 0.4062, 0.61, 0.4062, 0.61, 0.375, 0.61, 0.5312, 0.625, 0.5, 0.625, 0.5, 0.625, 0.5312, 0.625, 1.0, 0.61, 1.0, 0.625, 0.9688, 0.625, 0.9688, 0.61, 0.9688, 0.61, 0.9688, 0.625, 0.9375, 0.625, 0.9375, 0.61, 0.9375, 0.61, 0.9375, 0.625, 0.9062, 0.625, 0.9062, 0.61, 0.9062, 0.61, 0.9062, 0.625, 0.875, 0.625, 0.875, 0.61, 0.875, 0.61, 0.875, 0.625, 0.8438, 0.625, 0.8438, 0.61, 0.8438, 0.61, 0.8438, 0.625, 0.8125, 0.625, 0.8125, 0.61, 0.8125, 0.61, 0.8125, 0.625, 0.7812, 0.625, 0.7812, 0.61, 0.7812, 0.61, 0.7812, 0.625, 0.75, 0.625, 0.75, 0.61, 0.25, 0.61, 0.25, 0.625, 0.2188, 0.625, 0.2188, 0.61, 0.2188, 0.61, 0.2188, 0.625, 0.1875, 0.625, 0.1875, 0.61, 0.1875, 0.61, 0.1875, 0.625, 0.1562, 0.625, 0.1562, 0.61, 0.1562, 0.61, 0.1562, 0.625, 0.125, 0.625, 0.125, 0.61, 0.125, 0.61, 0.125, 0.625, 0.09375, 0.625, 0.09375, 0.61, 0.09375, 0.61, 0.09375, 0.625, 0.0625, 0.625, 0.0625, 0.61, 0.0625, 0.61, 0.0625, 0.625, 0.03125, 0.625, 0.03125, 0.61, 0.03125, 0.61, 0.03125, 0.625, 0.0, 0.625, 0.0, 0.61, 0.75, 0.61, 0.75, 0.625, 0.7188, 0.625, 0.7188, 0.61, 0.7188, 0.61, 0.7188, 0.625, 0.6875, 0.625, 0.6875, 0.61, 0.6875, 0.61, 0.6875, 0.625, 0.6562, 0.625, 0.6562, 0.61, 0.6562, 0.61, 0.6562, 0.625, 0.625, 0.625, 0.625, 0.61, 0.625, 0.61, 0.625, 0.625, 0.5938, 0.625, 0.5938, 0.61, 0.5938, 0.61, 0.5938, 0.625, 0.5625, 0.625, 0.5625, 0.61, 0.5625, 0.61, 0.5625, 0.625, 0.5312, 0.625, 0.5312, 0.61, 0.5312, 0.61, 0.5312, 0.625, 0.5, 0.625, 0.5, 0.61, 0.5, 0.61, 0.5, 0.625, 0.4688, 0.625, 0.4688, 0.61, 0.4688, 0.61, 0.4688, 0.625, 0.4375, 0.625, 0.4375, 0.61, 0.4375, 0.61, 0.4375, 0.625, 0.4062, 0.625, 0.4062, 0.61, 0.4062, 0.61, 0.4062, 0.625, 0.375, 0.625, 0.375, 0.61, 0.375, 0.61, 0.375, 0.625, 0.3438, 0.625, 0.3438, 0.61, 0.3438, 0.61, 0.3438, 0.625, 0.3125, 0.625, 0.3125, 0.61, 0.3125, 0.61, 0.3125, 0.625, 0.2812, 0.625, 0.2812, 0.61, 0.2812, 0.61, 0.2812, 0.625, 0.25, 0.625, 0.25, 0.61, 0.5625, 0.625, 0.5312, 0.625, 0.5312, 0.625, 0.5625, 0.625, 0.1875, 0.625, 0.1562, 0.625, 0.1562, 0.625, 0.1875, 0.625, 1.0, 0.625, 0.9688, 0.625, 0.9688, 0.625, 1.0, 0.625, 0.25, 0.61, 0.2812, 0.61, 0.2812, 0.61, 0.25, 0.61, 0.5312, 0.625, 0.5, 0.625, 0.5, 0.625, 0.5312, 0.625, 0.1562, 0.625, 0.125, 0.625, 0.125, 0.625, 0.1562, 0.625, 0.9688, 0.625, 0.9375, 0.625, 0.9375, 0.625, 0.9688, 0.625, 0.2812, 0.61, 0.3125, 0.61, 0.3125, 0.61, 0.2812, 0.61, 0.125, 0.625, 0.09375, 0.625, 0.09375, 0.625, 0.125, 0.625, 0.5, 0.625, 0.4688, 0.625, 0.4688, 0.625, 0.5, 0.625, 0.9375, 0.625, 0.9062, 0.625, 0.9062, 0.625, 0.9375, 0.625, 0.3125, 0.61, 0.3438, 0.61, 0.3438, 0.61, 0.3125, 0.61, 0.4688, 0.625, 0.4375, 0.625, 0.4375, 0.625, 0.4688, 0.625, 0.09375, 0.625, 0.0625, 0.625, 0.0625, 0.625, 0.09375, 0.625, 0.9062, 0.625, 0.875, 0.625, 0.875, 0.625, 0.9062, 0.625, 0.3438, 0.61, 0.375, 0.61, 0.375, 0.61, 0.3438, 0.61, 0.4375, 0.625, 0.4062, 0.625, 0.4062, 0.625, 0.4375, 0.625, 0.0625, 0.625, 0.03125, 0.625, 0.03125, 0.625, 0.0625, 0.625, 0.875, 0.625, 0.8438, 0.625, 0.8438, 0.625, 0.875, 0.625, 0.375, 0.61, 0.4062, 0.61, 0.4062, 0.61, 0.375, 0.61, 0.4062, 0.625, 0.375, 0.625, 0.375, 0.625, 0.4062, 0.625, 0.03125, 0.625, 0.0, 0.625, 0.0, 0.625, 0.03125, 0.625, 0.8438, 0.625, 0.8125, 0.625, 0.8125, 0.625, 0.8438, 0.625, 0.4062, 0.61, 0.4375, 0.61, 0.4375, 0.61, 0.4062, 0.61, 0.375, 0.625, 0.3438, 0.625, 0.3438, 0.625, 0.375, 0.625, 0.8125, 0.625, 0.7812, 0.625, 0.7812, 0.625, 0.8125, 0.625, 0.25, 0.61, 0.25, 0.625, 0.25, 0.625, 0.25, 0.61, 0.4375, 0.61, 0.4688, 0.61, 0.4688, 0.61, 0.4375, 0.61, 0.3438, 0.625, 0.3125, 0.625, 0.3125, 0.625, 0.3438, 0.625, 0.7812, 0.625, 0.75, 0.625, 0.75, 0.625, 0.7812, 0.625, 0.4688, 0.61, 0.5, 0.61, 0.5, 0.61, 0.4688, 0.61, 0.3125, 0.625, 0.2812, 0.625, 0.2812, 0.625, 0.3125, 0.625, 0.5, 0.61, 0.5312, 0.61, 0.5312, 0.61, 0.5, 0.61, 0.2812, 0.625, 0.25, 0.625, 0.25, 0.625, 0.2812, 0.625, 0.5312, 0.61, 0.5625, 0.61, 0.5625, 0.61, 0.5312, 0.61, 0.75, 0.61, 0.75, 0.625, 0.75, 0.625, 0.75, 0.61, 0.2812, 0.8853, 0.25, 0.8853, 0.25, 0.8853, 0.2812, 0.8853, 0.0625, 0.875, 0.09375, 0.875, 0.09375, 0.875, 0.0625, 0.875, 0.875, 0.875, 0.9062, 0.875, 0.9062, 0.875, 0.875, 0.875, 0.3125, 0.8853, 0.2812, 0.8853, 0.2812, 0.8853, 0.3125, 0.8853, 0.03125, 0.875, 0.0625, 0.875, 0.0625, 0.875, 0.03125, 0.875, 0.8438, 0.875, 0.875, 0.875, 0.875, 0.875, 0.8438, 0.875, 0.3438, 0.8853, 0.3125, 0.8853, 0.3125, 0.8853, 0.3438, 0.8853, 0.0, 0.875, 0.03125, 0.875, 0.03125, 0.875, 0.0, 0.875, 0.8125, 0.875, 0.8438, 0.875, 0.8438, 0.875, 0.8125, 0.875, 0.375, 0.8853, 0.3438, 0.8853, 0.3438, 0.8853, 0.375, 0.8853, 0.7812, 0.875, 0.8125, 0.875, 0.8125, 0.875, 0.7812, 0.875, 0.4062, 0.8853, 0.375, 0.8853, 0.375, 0.8853, 0.4062, 0.8853, 0.75, 0.875, 0.7812, 0.875, 0.7812, 0.875, 0.75, 0.875, 0.4375, 0.8853, 0.4062, 0.8853, 0.4062, 0.8853, 0.4375, 0.8853, 0.7188, 0.875, 0.75, 0.875, 0.75, 0.875, 0.7188, 0.875, 0.4688, 0.8853, 0.4375, 0.8853, 0.4375, 0.8853, 0.4688, 0.8853, 0.6875, 0.875, 0.7188, 0.875, 0.7188, 0.875, 0.6875, 0.875, 0.5, 0.8853, 0.4688, 0.8853, 0.4688, 0.8853, 0.5, 0.8853, 0.6562, 0.875, 0.6875, 0.875, 0.6875, 0.875, 0.6562, 0.875, 0.5312, 0.8853, 0.5, 0.8853, 0.5, 0.8853, 0.5312, 0.8853, 0.625, 0.875, 0.6562, 0.875, 0.6562, 0.875, 0.625, 0.875, 0.5625, 0.8853, 0.5312, 0.8853, 0.5312, 0.8853, 0.5625, 0.8853, 0.5938, 0.875, 0.625, 0.875, 0.625, 0.875, 0.5938, 0.875, 0.5938, 0.8853, 0.5625, 0.8853, 0.5625, 0.8853, 0.5938, 0.8853, 0.5625, 0.875, 0.5938, 0.875, 0.5938, 0.875, 0.5625, 0.875, 0.625, 0.8853, 0.5938, 0.8853, 0.5938, 0.8853, 0.625, 0.8853, 0.5312, 0.875, 0.5625, 0.875, 0.5625, 0.875, 0.5312, 0.875, 0.6562, 0.8853, 0.625, 0.8853, 0.625, 0.8853, 0.6562, 0.8853, 0.5, 0.875, 0.5312, 0.875, 0.5312, 0.875, 0.5, 0.875, 0.6875, 0.8853, 0.6562, 0.8853, 0.6562, 0.8853, 0.6875, 0.8853, 0.4688, 0.875, 0.5, 0.875, 0.5, 0.875, 0.4688, 0.875, 0.7188, 0.8853, 0.6875, 0.8853, 0.6875, 0.8853, 0.7188, 0.8853, 1.0, 0.875, 1.0, 0.8853, 0.9688, 0.8853, 0.9688, 0.875, 0.9688, 0.875, 0.9688, 0.8853, 0.9375, 0.8853, 0.9375, 0.875, 0.9375, 0.875, 0.9375, 0.8853, 0.9062, 0.8853, 0.9062, 0.875, 0.9062, 0.875, 0.9062, 0.8853, 0.875, 0.8853, 0.875, 0.875, 0.875, 0.875, 0.875, 0.8853, 0.8438, 0.8853, 0.8438, 0.875, 0.8438, 0.875, 0.8438, 0.8853, 0.8125, 0.8853, 0.8125, 0.875, 0.8125, 0.875, 0.8125, 0.8853, 0.7812, 0.8853, 0.7812, 0.875, 0.7812, 0.875, 0.7812, 0.8853, 0.75, 0.8853, 0.75, 0.875, 0.75, 0.875, 0.75, 0.8853, 0.7188, 0.8853, 0.7188, 0.875, 0.7188, 0.875, 0.7188, 0.8853, 0.6875, 0.8853, 0.6875, 0.875, 0.6875, 0.875, 0.6875, 0.8853, 0.6562, 0.8853, 0.6562, 0.875, 0.6562, 0.875, 0.6562, 0.8853, 0.625, 0.8853, 0.625, 0.875, 0.625, 0.875, 0.625, 0.8853, 0.5938, 0.8853, 0.5938, 0.875, 0.5938, 0.875, 0.5938, 0.8853, 0.5625, 0.8853, 0.5625, 0.875, 0.5625, 0.875, 0.5625, 0.8853, 0.5312, 0.8853, 0.5312, 0.875, 0.5312, 0.875, 0.5312, 0.8853, 0.5, 0.8853, 0.5, 0.875, 0.5, 0.875, 0.5, 0.8853, 0.4688, 0.8853, 0.4688, 0.875, 0.4688, 0.875, 0.4688, 0.8853, 0.4375, 0.8853, 0.4375, 0.875, 0.4375, 0.875, 0.4375, 0.8853, 0.4062, 0.8853, 0.4062, 0.875, 0.4062, 0.875, 0.4062, 0.8853, 0.375, 0.8853, 0.375, 0.875, 0.375, 0.875, 0.375, 0.8853, 0.3438, 0.8853, 0.3438, 0.875, 0.3438, 0.875, 0.3438, 0.8853, 0.3125, 0.8853, 0.3125, 0.875, 0.3125, 0.875, 0.3125, 0.8853, 0.2812, 0.8853, 0.2812, 0.875, 0.2812, 0.875, 0.2812, 0.8853, 0.25, 0.8853, 0.25, 0.875, 0.25, 0.875, 0.25, 0.8853, 0.2188, 0.8853, 0.2188, 0.875, 0.2188, 0.875, 0.2188, 0.8853, 0.1875, 0.8853, 0.1875, 0.875, 0.1875, 0.875, 0.1875, 0.8853, 0.1562, 0.8853, 0.1562, 0.875, 0.1562, 0.875, 0.1562, 0.8853, 0.125, 0.8853, 0.125, 0.875, 0.125, 0.875, 0.125, 0.8853, 0.09375, 0.8853, 0.09375, 0.875, 0.09375, 0.875, 0.09375, 0.8853, 0.0625, 0.8853, 0.0625, 0.875, 0.0625, 0.875, 0.0625, 0.8853, 0.03125, 0.8853, 0.03125, 0.875, 0.03125, 0.875, 0.03125, 0.8853, 0.0, 0.8853, 0.0, 0.875, 0.9062, 0.875, 0.9375, 0.875, 0.9375, 0.875, 0.9062, 0.875, 0.09375, 0.875, 0.125, 0.875, 0.125, 0.875, 0.09375, 0.875, 0.25, 0.8853, 0.2188, 0.8853, 0.2188, 0.8853, 0.25, 0.8853, 0.9375, 0.875, 0.9688, 0.875, 0.9688, 0.875, 0.9375, 0.875, 0.125, 0.875, 0.1562, 0.875, 0.1562, 0.875, 0.125, 0.875, 0.2188, 0.8853, 0.1875, 0.8853, 0.1875, 0.8853, 0.2188, 0.8853, 0.9688, 0.875, 1.0, 0.875, 1.0, 0.875, 0.9688, 0.875, 0.1562, 0.875, 0.1875, 0.875, 0.1875, 0.875, 0.1562, 0.875, 0.1875, 0.8853, 0.1562, 0.8853, 0.1562, 0.8853, 0.1875, 0.8853, 1.0, 0.8853, 0.9688, 0.8853, 0.9688, 0.8853, 1.0, 0.8853, 0.1875, 0.875, 0.2188, 0.875, 0.2188, 0.875, 0.1875, 0.875, 0.1562, 0.8853, 0.125, 0.8853, 0.125, 0.8853, 0.1562, 0.8853, 0.9688, 0.8853, 0.9375, 0.8853, 0.9375, 0.8853, 0.9688, 0.8853, 0.2188, 0.875, 0.25, 0.875, 0.25, 0.875, 0.2188, 0.875, 0.125, 0.8853, 0.09375, 0.8853, 0.09375, 0.8853, 0.125, 0.8853, 0.9375, 0.8853, 0.9062, 0.8853, 0.9062, 0.8853, 0.9375, 0.8853, 0.25, 0.875, 0.2812, 0.875, 0.2812, 0.875, 0.25, 0.875, 0.09375, 0.8853, 0.0625, 0.8853, 0.0625, 0.8853, 0.09375, 0.8853, 0.9062, 0.8853, 0.875, 0.8853, 0.875, 0.8853, 0.9062, 0.8853, 0.2812, 0.875, 0.3125, 0.875, 0.3125, 0.875, 0.2812, 0.875, 0.0625, 0.8853, 0.03125, 0.8853, 0.03125, 0.8853, 0.0625, 0.8853, 0.875, 0.8853, 0.8438, 0.8853, 0.8438, 0.8853, 0.875, 0.8853, 0.3125, 0.875, 0.3438, 0.875, 0.3438, 0.875, 0.3125, 0.875, 0.03125, 0.8853, 0.0, 0.8853, 0.0, 0.8853, 0.03125, 0.8853, 0.8438, 0.8853, 0.8125, 0.8853, 0.8125, 0.8853, 0.8438, 0.8853, 0.3438, 0.875, 0.375, 0.875, 0.375, 0.875, 0.3438, 0.875, 0.8125, 0.8853, 0.7812, 0.8853, 0.7812, 0.8853, 0.8125, 0.8853, 0.375, 0.875, 0.4062, 0.875, 0.4062, 0.875, 0.375, 0.875, 0.7812, 0.8853, 0.75, 0.8853, 0.75, 0.8853, 0.7812, 0.8853, 0.4062, 0.875, 0.4375, 0.875, 0.4375, 0.875, 0.4062, 0.875, 0.75, 0.8853, 0.7188, 0.8853, 0.7188, 0.8853, 0.75, 0.8853, 0.4375, 0.875, 0.4688, 0.875, 0.4688, 0.875, 0.4375, 0.875, 0.5625, 0.9315, 0.5938, 0.9315, 0.5938, 0.9315, 0.5625, 0.9315, 0.375, 0.9387, 0.4062, 0.9387, 0.4062, 0.9387, 0.375, 0.9387, 0.0625, 0.9387, 0.09375, 0.9387, 0.125, 0.9387, 0.1562, 0.9387, 0.1875, 0.9387, 0.2188, 0.9387, 0.25, 0.9387, 0.2812, 0.9387, 0.3125, 0.9387, 0.3438, 0.9387, 0.375, 0.9387, 0.4062, 0.9387, 0.4375, 0.9387, 0.4688, 0.9387, 0.5, 0.9387, 0.5312, 0.9387, 0.5625, 0.9387, 0.5938, 0.9387, 0.625, 0.9387, 0.6562, 0.9387, 0.6875, 0.9387, 0.7188, 0.9387, 0.75, 0.9387, 0.7812, 0.9387, 0.8125, 0.9387, 0.8438, 0.9387, 0.875, 0.9387, 0.9062, 0.9387, 0.9375, 0.9387, 0.9688, 0.9387, 0.0, 0.9387, 0.03125, 0.9387, 0.5312, 0.9315, 0.5625, 0.9315, 0.5625, 0.9315, 0.5312, 0.9315, 0.7812, 0.9387, 0.8125, 0.9387, 0.8125, 0.9387, 0.7812, 0.9387, 0.2812, 0.9387, 0.3125, 0.9387, 0.3125, 0.9387, 0.2812, 0.9387, 0.5, 0.9315, 0.5312, 0.9315, 0.5312, 0.9315, 0.5, 0.9315, 0.3438, 0.9387, 0.375, 0.9387, 0.375, 0.9387, 0.3438, 0.9387, 0.25, 0.9387, 0.2812, 0.9387, 0.2812, 0.9387, 0.25, 0.9387, 0.4688, 0.9315, 0.5, 0.9315, 0.5, 0.9315, 0.4688, 0.9315, 0.6562, 0.9387, 0.6875, 0.9387, 0.6875, 0.9387, 0.6562, 0.9387, 0.4375, 0.9315, 0.4688, 0.9315, 0.4688, 0.9315, 0.4375, 0.9315, 0.2188, 0.9387, 0.25, 0.9387, 0.25, 0.9387, 0.2188, 0.9387, 0.4062, 0.9315, 0.4375, 0.9315, 0.4375, 0.9315, 0.4062, 0.9315, 0.625, 0.9387, 0.6562, 0.9387, 0.6562, 0.9387, 0.625, 0.9387, 0.375, 0.9315, 0.4062, 0.9315, 0.4062, 0.9315, 0.375, 0.9315, 0.1875, 0.9387, 0.2188, 0.9387, 0.2188, 0.9387, 0.1875, 0.9387, 0.3438, 0.9315, 0.375, 0.9315, 0.375, 0.9315, 0.3438, 0.9315, 0.5938, 0.9387, 0.625, 0.9387, 0.625, 0.9387, 0.5938, 0.9387, 0.3125, 0.9315, 0.3438, 0.9315, 0.3438, 0.9315, 0.3125, 0.9315, 0.1562, 0.9387, 0.1875, 0.9387, 0.1875, 0.9387, 0.1562, 0.9387, 0.2812, 0.9315, 0.3125, 0.9315, 0.3125, 0.9315, 0.2812, 0.9315, 0.5625, 0.9387, 0.5938, 0.9387, 0.5938, 0.9387, 0.5625, 0.9387, 0.25, 0.9315, 0.2812, 0.9315, 0.2812, 0.9315, 0.25, 0.9315, 0.9687, 0.9387, 1.0, 0.9387, 1.0, 0.9387, 0.9688, 0.9387, 0.2188, 0.9315, 0.25, 0.9315, 0.25, 0.9315, 0.2188, 0.9315, 0.125, 0.9387, 0.1562, 0.9387, 0.1562, 0.9387, 0.125, 0.9387, 0.1875, 0.9315, 0.2188, 0.9315, 0.2188, 0.9315, 0.1875, 0.9315, 0.5312, 0.9387, 0.5625, 0.9387, 0.5625, 0.9387, 0.5312, 0.9387, 0.1562, 0.9315, 0.1875, 0.9315, 0.1875, 0.9315, 0.1562, 0.9315, 0.9688, 0.9315, 1.0, 0.9315, 1.0, 0.9315, 0.9688, 0.9315, 0.03125, 0.8853, 0.03125, 0.9315, 0.0, 0.9315, 0.0, 0.8853, 0.0625, 0.8853, 0.0625, 0.9315, 0.03125, 0.9315, 0.03125, 0.8853, 0.09375, 0.8853, 0.09375, 0.9315, 0.0625, 0.9315, 0.0625, 0.8853, 0.125, 0.8853, 0.125, 0.9315, 0.09375, 0.9315, 0.09375, 0.8853, 0.1562, 0.8853, 0.1562, 0.9315, 0.125, 0.9315, 0.125, 0.8853, 0.1875, 0.8853, 0.1875, 0.9315, 0.1562, 0.9315, 0.1562, 0.8853, 0.2188, 0.8853, 0.2188, 0.9315, 0.1875, 0.9315, 0.1875, 0.8853, 0.25, 0.8853, 0.25, 0.9315, 0.2188, 0.9315, 0.2188, 0.8853, 0.2812, 0.8853, 0.2812, 0.9315, 0.25, 0.9315, 0.25, 0.8853, 0.3125, 0.8853, 0.3125, 0.9315, 0.2812, 0.9315, 0.2812, 0.8853, 0.3438, 0.8853, 0.3438, 0.9315, 0.3125, 0.9315, 0.3125, 0.8853, 0.375, 0.8853, 0.375, 0.9315, 0.3438, 0.9315, 0.3438, 0.8853, 0.4062, 0.8853, 0.4062, 0.9315, 0.375, 0.9315, 0.375, 0.8853, 0.4375, 0.8853, 0.4375, 0.9315, 0.4062, 0.9315, 0.4062, 0.8853, 0.4688, 0.8853, 0.4688, 0.9315, 0.4375, 0.9315, 0.4375, 0.8853, 0.5, 0.8853, 0.5, 0.9315, 0.4688, 0.9315, 0.4688, 0.8853, 0.5312, 0.8853, 0.5312, 0.9315, 0.5, 0.9315, 0.5, 0.8853, 0.5625, 0.8853, 0.5625, 0.9315, 0.5312, 0.9315, 0.5312, 0.8853, 0.5938, 0.8853, 0.5938, 0.9315, 0.5625, 0.9315, 0.5625, 0.8853, 0.625, 0.8853, 0.625, 0.9315, 0.5938, 0.9315, 0.5938, 0.8853, 0.6562, 0.8853, 0.6562, 0.9315, 0.625, 0.9315, 0.625, 0.8853, 0.6875, 0.8853, 0.6875, 0.9315, 0.6562, 0.9315, 0.6562, 0.8853, 0.7188, 0.8853, 0.7188, 0.9315, 0.6875, 0.9315, 0.6875, 0.8853, 0.75, 0.8853, 0.75, 0.9315, 0.7188, 0.9315, 0.7188, 0.8853, 0.7812, 0.8853, 0.7812, 0.9315, 0.75, 0.9315, 0.75, 0.8853, 0.8125, 0.8853, 0.8125, 0.9315, 0.7812, 0.9315, 0.7812, 0.8853, 0.8438, 0.8853, 0.8438, 0.9315, 0.8125, 0.9315, 0.8125, 0.8853, 0.875, 0.8853, 0.875, 0.9315, 0.8438, 0.9315, 0.8438, 0.8853, 0.9062, 0.8853, 0.9062, 0.9315, 0.875, 0.9315, 0.875, 0.8853, 0.9375, 0.8853, 0.9375, 0.9315, 0.9062, 0.9315, 0.9062, 0.8853, 0.9688, 0.8853, 0.9688, 0.9315, 0.9375, 0.9315, 0.9375, 0.8853, 1.0, 0.8853, 1.0, 0.9315, 0.9688, 0.9315, 0.9688, 0.8853, 0.0, 0.9315, 0.03125, 0.9315, 0.03125, 0.9315, 0.0, 0.9315, 0.8125, 0.9315, 0.8438, 0.9315, 0.8438, 0.9315, 0.8125, 0.9315, 0.6875, 0.9387, 0.6562, 0.9387, 0.6562, 0.9387, 0.6875, 0.9387, 0.7812, 0.9315, 0.8125, 0.9315, 0.8125, 0.9315, 0.7812, 0.9315, 0.7188, 0.9387, 0.6875, 0.9387, 0.6875, 0.9387, 0.7188, 0.9387, 0.75, 0.9315, 0.7812, 0.9315, 0.7812, 0.9315, 0.75, 0.9315, 0.75, 0.9387, 0.7188, 0.9387, 0.7188, 0.9387, 0.75, 0.9387, 0.7188, 0.9315, 0.75, 0.9315, 0.75, 0.9315, 0.7188, 0.9315, 0.7812, 0.9387, 0.75, 0.9387, 0.75, 0.9387, 0.7812, 0.9387, 0.6875, 0.9315, 0.7188, 0.9315, 0.7188, 0.9315, 0.6875, 0.9315, 0.8125, 0.9387, 0.7812, 0.9387, 0.7812, 0.9387, 0.8125, 0.9387, 0.6562, 0.9315, 0.6875, 0.9315, 0.6875, 0.9315, 0.6562, 0.9315, 0.8438, 0.9387, 0.8125, 0.9387, 0.8125, 0.9387, 0.8438, 0.9387, 0.03125, 0.9387, 0.0, 0.9387, 0.0, 0.9387, 0.03125, 0.9387, 0.625, 0.9315, 0.6562, 0.9315, 0.6562, 0.9315, 0.625, 0.9315, 0.875, 0.9387, 0.8438, 0.9387, 0.8438, 0.9387, 0.875, 0.9387, 0.0625, 0.9387, 0.03125, 0.9387, 0.03125, 0.9387, 0.0625, 0.9387, 0.5938, 0.9315, 0.625, 0.9315, 0.625, 0.9315, 0.5938, 0.9315, 0.9062, 0.9387, 0.875, 0.9387, 0.875, 0.9387, 0.9062, 0.9387, 0.09375, 0.9387, 0.0625, 0.9387, 0.0625, 0.9387, 0.09375, 0.9387, 0.5625, 0.9315, 0.5938, 0.9315, 0.5938, 0.9315, 0.5625, 0.9315, 0.9375, 0.9387, 0.9062, 0.9387, 0.9062, 0.9387, 0.9375, 0.9387, 0.125, 0.9387, 0.09375, 0.9387, 0.09375, 0.9387, 0.125, 0.9387, 0.5312, 0.9315, 0.5625, 0.9315, 0.5625, 0.9315, 0.5312, 0.9315, 0.9688, 0.9387, 0.9375, 0.9387, 0.9375, 0.9387, 0.9688, 0.9387, 0.1562, 0.9387, 0.125, 0.9387, 0.125, 0.9387, 0.1562, 0.9387, 0.5, 0.9315, 0.5312, 0.9315, 0.5312, 0.9315, 0.5, 0.9315, 1.0, 0.9387, 0.9688, 0.9387, 0.9688, 0.9387, 1.0, 0.9387, 0.1875, 0.9387, 0.1562, 0.9387, 0.1562, 0.9387, 0.1875, 0.9387, 0.4688, 0.9315, 0.5, 0.9315, 0.5, 0.9315, 0.4688, 0.9315, 0.2188, 0.9387, 0.1875, 0.9387, 0.1875, 0.9387, 0.2188, 0.9387, 0.4375, 0.9315, 0.4688, 0.9315, 0.4688, 0.9315, 0.4375, 0.9315, 0.7188, 0.9387, 0.75, 0.9387, 0.75, 0.9387, 0.7188, 0.9387, 0.8125, 0.9387, 0.8438, 0.9387, 0.8438, 0.9387, 0.8125, 0.9387, 0.5938, 0.9315, 0.625, 0.9315, 0.625, 0.9315, 0.5938, 0.9315, 0.75, 0.9387, 0.7812, 0.9387, 0.7812, 0.9387, 0.75, 0.9387, 0.4062, 0.9387, 0.4375, 0.9387, 0.4375, 0.9387, 0.4062, 0.9387, 0.625, 0.9315, 0.6562, 0.9315, 0.6562, 0.9315, 0.625, 0.9315, 0.0, 0.9387, 0.03125, 0.9387, 0.03125, 0.9387, 0.0, 0.9387, 0.6562, 0.9315, 0.6875, 0.9315, 0.6875, 0.9315, 0.6562, 0.9315, 0.8438, 0.9387, 0.875, 0.9387, 0.875, 0.9387, 0.8438, 0.9387, 0.6875, 0.9315, 0.7188, 0.9315, 0.7188, 0.9315, 0.6875, 0.9315, 0.4375, 0.9387, 0.4688, 0.9387, 0.4688, 0.9387, 0.4375, 0.9387, 0.7188, 0.9315, 0.75, 0.9315, 0.75, 0.9315, 0.7188, 0.9315, 0.03125, 0.9387, 0.0625, 0.9387, 0.0625, 0.9387, 0.03125, 0.9387, 0.75, 0.9315, 0.7812, 0.9315, 0.7812, 0.9315, 0.75, 0.9315, 0.875, 0.9387, 0.9062, 0.9387, 0.9062, 0.9387, 0.875, 0.9387, 0.7812, 0.9315, 0.8125, 0.9315, 0.8125, 0.9315, 0.7812, 0.9315, 0.4688, 0.9387, 0.5, 0.9387, 0.5, 0.9387, 0.4688, 0.9387, 0.8125, 0.9315, 0.8438, 0.9315, 0.8438, 0.9315, 0.8125, 0.9315, 0.0, 0.9315, 0.03125, 0.9315, 0.03125, 0.9315, 0.0, 0.9315, 0.0625, 0.9387, 0.09375, 0.9387, 0.09375, 0.9387, 0.0625, 0.9387, 0.8438, 0.9315, 0.875, 0.9315, 0.875, 0.9315, 0.8438, 0.9315, 0.03125, 0.9315, 0.0625, 0.9315, 0.0625, 0.9315, 0.03125, 0.9315, 0.9062, 0.9387, 0.9375, 0.9387, 0.9375, 0.9387, 0.9062, 0.9387, 0.875, 0.9315, 0.9062, 0.9315, 0.9062, 0.9315, 0.875, 0.9315, 0.0625, 0.9315, 0.09375, 0.9315, 0.09375, 0.9315, 0.0625, 0.9315, 0.5, 0.9387, 0.5312, 0.9387, 0.5312, 0.9387, 0.5, 0.9387, 0.9062, 0.9315, 0.9375, 0.9315, 0.9375, 0.9315, 0.9062, 0.9315, 0.09375, 0.9315, 0.125, 0.9315, 0.125, 0.9315, 0.09375, 0.9315, 0.09375, 0.9387, 0.125, 0.9387, 0.125, 0.9387, 0.09375, 0.9387, 0.9375, 0.9315, 0.9688, 0.9315, 0.9688, 0.9315, 0.9375, 0.9315, 0.125, 0.9315, 0.1562, 0.9315, 0.1562, 0.9315, 0.125, 0.9315, 0.9375, 0.9387, 0.9687, 0.9387, 0.9688, 0.9387, 0.9375, 0.9387, 1.0, 0.9315, 1.0, 0.9387, 0.9688, 0.9387, 0.9688, 0.9315, 0.9688, 0.9315, 0.9688, 0.9387, 0.9375, 0.9387, 0.9375, 0.9315, 0.9375, 0.9315, 0.9375, 0.9387, 0.9062, 0.9387, 0.9062, 0.9315, 0.9062, 0.9315, 0.9062, 0.9387, 0.875, 0.9387, 0.875, 0.9315, 0.875, 0.9315, 0.875, 0.9387, 0.8438, 0.9387, 0.8438, 0.9315, 0.8438, 0.9315, 0.8438, 0.9387, 0.8125, 0.9387, 0.8125, 0.9315, 0.8125, 0.9315, 0.8125, 0.9387, 0.7812, 0.9387, 0.7812, 0.9315, 0.7812, 0.9315, 0.7812, 0.9387, 0.75, 0.9387, 0.75, 0.9315, 0.75, 0.9315, 0.75, 0.9387, 0.7188, 0.9387, 0.7188, 0.9315, 0.7188, 0.9315, 0.7188, 0.9387, 0.6875, 0.9387, 0.6875, 0.9315, 0.6875, 0.9315, 0.6875, 0.9387, 0.6562, 0.9387, 0.6562, 0.9315, 0.6562, 0.9315, 0.6562, 0.9387, 0.625, 0.9387, 0.625, 0.9315, 0.625, 0.9315, 0.625, 0.9387, 0.5938, 0.9387, 0.5938, 0.9315, 0.5938, 0.9315, 0.5938, 0.9387, 0.5625, 0.9387, 0.5625, 0.9315, 0.5625, 0.9315, 0.5625, 0.9387, 0.5312, 0.9387, 0.5312, 0.9315, 0.5312, 0.9315, 0.5312, 0.9387, 0.5, 0.9387, 0.5, 0.9315, 0.5, 0.9315, 0.5, 0.9387, 0.4688, 0.9387, 0.4688, 0.9315, 0.4688, 0.9315, 0.4688, 0.9387, 0.4375, 0.9387, 0.4375, 0.9315, 0.4375, 0.9315, 0.4375, 0.9387, 0.4062, 0.9387, 0.4062, 0.9315, 0.4062, 0.9315, 0.4062, 0.9387, 0.375, 0.9387, 0.375, 0.9315, 0.375, 0.9315, 0.375, 0.9387, 0.3438, 0.9387, 0.3438, 0.9315, 0.3438, 0.9315, 0.3438, 0.9387, 0.3125, 0.9387, 0.3125, 0.9315, 0.3125, 0.9315, 0.3125, 0.9387, 0.2812, 0.9387, 0.2812, 0.9315, 0.2812, 0.9315, 0.2812, 0.9387, 0.25, 0.9387, 0.25, 0.9315, 0.25, 0.9315, 0.25, 0.9387, 0.2188, 0.9387, 0.2188, 0.9315, 0.2188, 0.9315, 0.2188, 0.9387, 0.1875, 0.9387, 0.1875, 0.9315, 0.1875, 0.9315, 0.1875, 0.9387, 0.1562, 0.9387, 0.1562, 0.9315, 0.1562, 0.9315, 0.1562, 0.9387, 0.125, 0.9387, 0.125, 0.9315, 0.125, 0.9315, 0.125, 0.9387, 0.09375, 0.9387, 0.09375, 0.9315, 0.09375, 0.9315, 0.09375, 0.9387, 0.0625, 0.9387, 0.0625, 0.9315, 0.0625, 0.9315, 0.0625, 0.9387, 0.03125, 0.9387, 0.03125, 0.9315, 0.03125, 0.9315, 0.03125, 0.9387, 0.0, 0.9387, 0.0, 0.9315, 0.6562, 0.9387, 0.625, 0.9387, 0.625, 0.9387, 0.6562, 0.9387, 0.8438, 0.9315, 0.875, 0.9315, 0.875, 0.9315, 0.8438, 0.9315, 0.03125, 0.9315, 0.0625, 0.9315, 0.0625, 0.9315, 0.03125, 0.9315, 0.625, 0.9387, 0.5938, 0.9387, 0.5938, 0.9387, 0.625, 0.9387, 0.875, 0.9315, 0.9062, 0.9315, 0.9062, 0.9315, 0.875, 0.9315, 0.0625, 0.9315, 0.09375, 0.9315, 0.09375, 0.9315, 0.0625, 0.9315, 0.5938, 0.9387, 0.5625, 0.9387, 0.5625, 0.9387, 0.5938, 0.9387, 0.9062, 0.9315, 0.9375, 0.9315, 0.9375, 0.9315, 0.9062, 0.9315, 0.09375, 0.9315, 0.125, 0.9315, 0.125, 0.9315, 0.09375, 0.9315, 0.5625, 0.9387, 0.5312, 0.9387, 0.5312, 0.9387, 0.5625, 0.9387, 0.9375, 0.9315, 0.9688, 0.9315, 0.9688, 0.9315, 0.9375, 0.9315, 0.125, 0.9315, 0.1562, 0.9315, 0.1562, 0.9315, 0.125, 0.9315, 0.5312, 0.9387, 0.5, 0.9387, 0.5, 0.9387, 0.5312, 0.9387, 0.9688, 0.9315, 1.0, 0.9315, 1.0, 0.9315, 0.9688, 0.9315, 0.1562, 0.9315, 0.1875, 0.9315, 0.1875, 0.9315, 0.1562, 0.9315, 0.5, 0.9387, 0.4688, 0.9387, 0.4688, 0.9387, 0.5, 0.9387, 0.1875, 0.9315, 0.2188, 0.9315, 0.2188, 0.9315, 0.1875, 0.9315, 0.4688, 0.9387, 0.4375, 0.9387, 0.4375, 0.9387, 0.4688, 0.9387, 0.2188, 0.9315, 0.25, 0.9315, 0.25, 0.9315, 0.2188, 0.9315, 0.4375, 0.9387, 0.4062, 0.9387, 0.4062, 0.9387, 0.4375, 0.9387, 0.25, 0.9315, 0.2812, 0.9315, 0.2812, 0.9315, 0.25, 0.9315, 0.4062, 0.9387, 0.375, 0.9387, 0.375, 0.9387, 0.4062, 0.9387, 0.2812, 0.9315, 0.3125, 0.9315, 0.3125, 0.9315, 0.2812, 0.9315, 0.375, 0.9387, 0.3438, 0.9387, 0.3438, 0.9387, 0.375, 0.9387, 0.3125, 0.9315, 0.3438, 0.9315, 0.3438, 0.9315, 0.3125, 0.9315, 0.3438, 0.9387, 0.3125, 0.9387, 0.3125, 0.9387, 0.3438, 0.9387, 0.3438, 0.9315, 0.375, 0.9315, 0.375, 0.9315, 0.3438, 0.9315, 0.3125, 0.9387, 0.2812, 0.9387, 0.2812, 0.9387, 0.3125, 0.9387, 0.375, 0.9315, 0.4062, 0.9315, 0.4062, 0.9315, 0.375, 0.9315, 0.2812, 0.9387, 0.25, 0.9387, 0.25, 0.9387, 0.2812, 0.9387, 0.4062, 0.9315, 0.4375, 0.9315, 0.4375, 0.9315, 0.4062, 0.9315, 0.25, 0.9387, 0.2188, 0.9387, 0.2188, 0.9387, 0.25, 0.9387, 0.3125, 0.9387, 0.3438, 0.9387, 0.3438, 0.9387, 0.3125, 0.9387, 0.3125, 0.9387, 0.3438, 0.9387, 0.3438, 0.9387, 0.3125, 0.9387, 0.9375, 0.9387, 0.9688, 0.9387, 0.9687, 0.9387, 0.9375, 0.9387, 0.09375, 0.9387, 0.125, 0.9387, 0.125, 0.9387, 0.09375, 0.9387, 0.5, 0.9387, 0.5312, 0.9387, 0.5312, 0.9387, 0.5, 0.9387, 0.9062, 0.9387, 0.9375, 0.9387, 0.9375, 0.9387, 0.9062, 0.9387, 0.0625, 0.9387, 0.09375, 0.9387, 0.09375, 0.9387, 0.0625, 0.9387, 0.4688, 0.9387, 0.5, 0.9387, 0.5, 0.9387, 0.4688, 0.9387, 0.875, 0.9387, 0.9062, 0.9387, 0.9062, 0.9387, 0.875, 0.9387, 0.03125, 0.9387, 0.0625, 0.9387, 0.0625, 0.9387, 0.03125, 0.9387, 0.4375, 0.9387, 0.4688, 0.9387, 0.4688, 0.9387, 0.4375, 0.9387, 0.8438, 0.9387, 0.875, 0.9387, 0.875, 0.9387, 0.8438, 0.9387, 0.0, 0.9387, 0.03125, 0.9387, 0.03125, 0.9387, 0.0, 0.9387, 0.4062, 0.9387, 0.4375, 0.9387, 0.4375, 0.9387, 0.4062, 0.9387, 0.75, 0.9387, 0.7812, 0.9387, 0.7812, 0.9387, 0.75, 0.9387, 0.8125, 0.9387, 0.8438, 0.9387, 0.8438, 0.9387, 0.8125, 0.9387, 0.7188, 0.9387, 0.75, 0.9387, 0.75, 0.9387, 0.7188, 0.9387, 0.5312, 0.9387, 0.5625, 0.9387, 0.5625, 0.9387, 0.5312, 0.9387, 0.125, 0.9387, 0.1562, 0.9387, 0.1562, 0.9387, 0.125, 0.9387, 0.9688, 0.9387, 1.0, 0.9387, 1.0, 0.9387, 0.9687, 0.9387, 0.5625, 0.9387, 0.5938, 0.9387, 0.5938, 0.9387, 0.5625, 0.9387, 0.1562, 0.9387, 0.1875, 0.9387, 0.1875, 0.9387, 0.1562, 0.9387, 0.5938, 0.9387, 0.625, 0.9387, 0.625, 0.9387, 0.5938, 0.9387, 0.1875, 0.9387, 0.2188, 0.9387, 0.2188, 0.9387, 0.1875, 0.9387, 0.625, 0.9387, 0.6562, 0.9387, 0.6562, 0.9387, 0.625, 0.9387, 0.2188, 0.9387, 0.25, 0.9387, 0.25, 0.9387, 0.2188, 0.9387, 0.6562, 0.9387, 0.6875, 0.9387, 0.6875, 0.9387, 0.6562, 0.9387, 0.25, 0.9387, 0.2812, 0.9387, 0.2812, 0.9387, 0.25, 0.9387, 0.3438, 0.9387, 0.375, 0.9387, 0.375, 0.9387, 0.3438, 0.9387, 0.2812, 0.9387, 0.3125, 0.9387, 0.3125, 0.9387, 0.2812, 0.9387, 0.7812, 0.9387, 0.8125, 0.9387, 0.8125, 0.9387, 0.7812, 0.9387, 0.375, 0.9387, 0.4062, 0.9387, 0.4062, 0.9387, 0.375, 0.9387, 0.6875, 0.9387, 0.7188, 0.9387, 0.7188, 0.9387, 0.6875, 0.9387])
me_cylinder.update()

# ---- objects
ob_light = bpy.data.objects.new('Light', light_light)
ob_camera = bpy.data.objects.new('Camera', cam_camera)
ob_cylinder = bpy.data.objects.new('Cylinder', me_cylinder)

# ---- transforms, parenting, visibility, modifiers, constraints
ob_light.location = (4.076, 1.005, 5.904)
ob_light.rotation_euler = (0.6503, 0.05522, 1.866)
ob_light.lock_rotations_4d = False
ob_light.empty_display_type = 'ARROWS'
ob_light.color = (0.0, 0.0, 0.0, 0.0)
ob_light.lineart.crease_threshold = 0.0
ob_camera.location = (7.359, -6.926, 4.958)
ob_camera.rotation_euler = (1.109, 0.0, 0.8149)
ob_camera.lock_rotations_4d = False
ob_camera.empty_display_type = 'ARROWS'
ob_camera.color = (0.0, 0.0, 0.0, 0.0)
ob_camera.display_type = 'WIRE'
ob_camera.lineart.crease_threshold = 0.0
ob_cylinder.location = (0.0, 0.0, 0.0)
ob_cylinder.scale = (0.9, 0.9, 3.0)

# ---- collection membership
col_collection.objects.link(ob_light)
col_collection.objects.link(ob_camera)
col_collection.objects.link(ob_cylinder)

# ---- scene / render settings (as saved in the file)
scene.camera = ob_camera
scene.frame_start = 1; scene.frame_end = 250; scene.frame_set(1)
scene.render.engine = 'BLENDER_EEVEE_NEXT'
bpy.context.view_layer.update()
